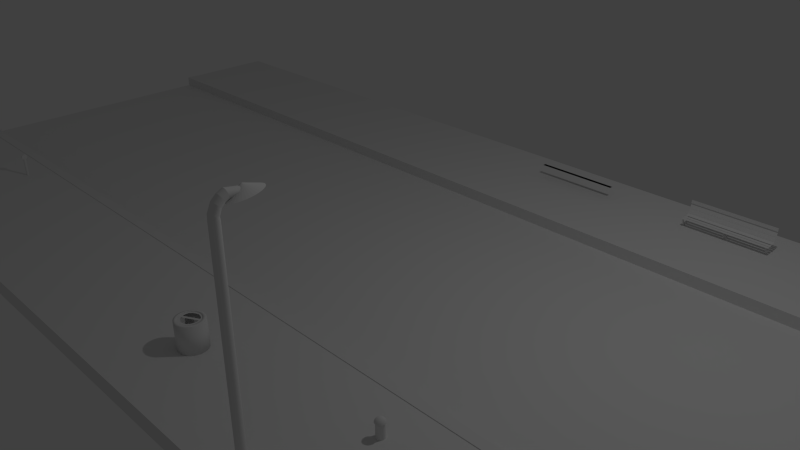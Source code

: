 # Source: stra_e.blend  (saved by Blender 2.75.0; exported with 4.5.12 LTS)
import bpy
from mathutils import Matrix  # noqa: F401  (used for matrix-valued properties, if any)

bpy.ops.wm.read_factory_settings(use_empty=True)
scene = bpy.context.scene
scene.name = 'Scene'

# ---- collections
col_collection_1 = bpy.data.collections.new('Collection 1'); scene.collection.children.link(col_collection_1)

# ---- world
world_world = bpy.data.worlds.new('World'); scene.world = world_world
world_world.color = (0.05088, 0.05088, 0.05088)
world_world.use_sun_shadow = False
world_world.sun_shadow_jitter_overblur = 0.0
world_world.cycles.sampling_method = 'MANUAL'
world_world.cycles.sample_map_resolution = 256

# ---- cameras
cam_camera = bpy.data.cameras.new('Camera')
cam_camera.clip_end = 100.0
cam_camera.lens = 35.0
cam_camera.sensor_width = 32.0
cam_camera.sensor_height = 18.0
cam_camera.ortho_scale = 7.314
cam_camera.dof.focus_distance = 0.0
cam_camera.dof.aperture_fstop = 128.0

# ---- lights
light_lamp = bpy.data.lights.new('Lamp', 'POINT')
light_lamp.transmission_factor = 0.0
light_lamp.cutoff_distance = 30.0
light_lamp.energy = 100.0
light_lamp.shadow_buffer_clip_start = 1.001
light_lamp.shadow_soft_size = 0.1
light_lamp.shadow_maximum_resolution = 0.006
light_lamp.use_absolute_resolution = True
light_lamp.cycles.use_multiple_importance_sampling = False

# ---- meshes
me_cylinder_004 = bpy.data.meshes.new('Cylinder.004')
me_cylinder_004.from_pydata([(0.0, 1.0, -1.0), (0.0, 1.0, 1.0), (0.1951, 0.9808, -1.0), (0.1951, 0.9808, 1.0), (0.3827, 0.9239, -1.0), (0.3827, 0.9239, 1.0), (0.5556, 0.8315, -1.0), (0.5556, 0.8315, 1.0), (0.7071, 0.7071, -1.0), (0.7071, 0.7071, 1.0), (0.8315, 0.5556, -1.0), (0.8315, 0.5556, 1.0), (0.9239, 0.3827, -1.0), (0.9239, 0.3827, 1.0), (0.9808, 0.1951, -1.0), (0.9808, 0.1951, 1.0), (1.0, 7.55e-08, -1.0), (1.0, 7.55e-08, 1.0), (0.9808, -0.1951, -1.0), (0.9808, -0.1951, 1.0), (0.9239, -0.3827, -1.0), (0.9239, -0.3827, 1.0), (0.8315, -0.5556, -1.0), (0.8315, -0.5556, 1.0), (0.7071, -0.7071, -1.0), (0.7071, -0.7071, 1.0), (0.5556, -0.8315, -1.0), (0.5556, -0.8315, 1.0), (0.3827, -0.9239, -1.0), (0.3827, -0.9239, 1.0), (0.1951, -0.9808, -1.0), (0.1951, -0.9808, 1.0), (-3.258e-07, -1.0, -1.0), (-3.258e-07, -1.0, 1.0), (-0.1951, -0.9808, -1.0), (-0.1951, -0.9808, 1.0), (-0.3827, -0.9239, -1.0), (-0.3827, -0.9239, 1.0), (-0.5556, -0.8315, -1.0), (-0.5556, -0.8315, 1.0), (-0.7071, -0.7071, -1.0), (-0.7071, -0.7071, 1.0), (-0.8315, -0.5556, -1.0), (-0.8315, -0.5556, 1.0), (-0.9239, -0.3827, -1.0), (-0.9239, -0.3827, 1.0), (-0.9808, -0.1951, -1.0), (-0.9808, -0.1951, 1.0), (-1.0, 9.656e-07, -1.0), (-1.0, 9.656e-07, 1.0), (-0.9808, 0.1951, -1.0), (-0.9808, 0.1951, 1.0), (-0.9239, 0.3827, -1.0), (-0.9239, 0.3827, 1.0), (-0.8315, 0.5556, -1.0), (-0.8315, 0.5556, 1.0), (-0.7071, 0.7071, -1.0), (-0.7071, 0.7071, 1.0), (-0.5556, 0.8315, -1.0), (-0.5556, 0.8315, 1.0), (-0.3827, 0.9239, -1.0), (-0.3827, 0.9239, 1.0), (-0.1951, 0.9808, -1.0), (-0.1951, 0.9808, 1.0), (-0.5506, 1.874, -1.125), (-0.5506, 1.836, -1.095), (-0.5506, 1.723, -1.066), (-0.5506, 1.54, -1.04), (-0.5506, 1.294, -1.017), (-0.5506, 0.9942, -0.9977), (-0.5506, 0.652, -0.9836), (-0.5506, 0.2808, -0.9749), (-0.5506, -0.1053, -0.9719), (-0.5506, -0.4914, -0.9749), (-0.5506, -0.8626, -0.9836), (-0.5506, -1.205, -0.9977), (-0.5506, -1.505, -1.017), (-0.5506, -1.751, -1.04), (-0.5506, -1.934, -1.066), (-0.5506, -2.046, -1.095), (-0.5506, -2.084, -1.125), (-0.5506, -2.046, -1.155), (-0.5506, -1.934, -1.183), (-0.5506, -1.751, -1.21), (-0.5506, -1.505, -1.233), (-0.5506, -1.205, -1.252), (-0.5506, -0.8626, -1.266), (-0.5506, -0.4914, -1.275), (-0.5506, -0.1053, -1.278), (-0.5506, 0.2808, -1.275), (-0.5506, 0.652, -1.266), (-0.5506, 0.9942, -1.252), (-0.5506, 1.294, -1.233), (-0.5506, 1.54, -1.21), (-0.5506, 1.723, -1.183), (-0.5506, 1.836, -1.155), (0.5147, 1.836, -1.095), (0.5147, 1.874, -1.125), (0.5147, 1.723, -1.066), (0.5147, 1.54, -1.04), (0.5147, 1.294, -1.017), (0.5147, 0.9942, -0.9977), (0.5147, 0.652, -0.9836), (0.5147, 0.2808, -0.9749), (0.5147, -0.1053, -0.9719), (0.5147, -0.4914, -0.9749), (0.5147, -0.8626, -0.9836), (0.5147, -1.205, -0.9977), (0.5147, -1.505, -1.017), (0.5147, -1.751, -1.04), (0.5147, -1.934, -1.066), (0.5147, -2.046, -1.095), (0.5147, -2.084, -1.125), (0.5147, -2.046, -1.155), (0.5147, -1.934, -1.183), (0.5147, -1.751, -1.21), (0.5147, -1.505, -1.233), (0.5147, -1.205, -1.252), (0.5147, -0.8626, -1.266), (0.5147, -0.4914, -1.275), (0.5147, -0.1053, -1.278), (0.5147, 0.2808, -1.275), (0.5147, 0.652, -1.266), (0.5147, 0.9942, -1.252), (0.5147, 1.294, -1.233), (0.5147, 1.54, -1.21), (0.5147, 1.723, -1.183), (0.5147, 1.836, -1.155)], [], [(0, 1, 3, 2), (2, 3, 5, 4), (4, 5, 7, 6), (6, 7, 9, 8), (8, 9, 11, 10), (10, 11, 13, 12), (12, 13, 15, 14), (14, 15, 17, 16), (16, 17, 19, 18), (18, 19, 21, 20), (20, 21, 23, 22), (22, 23, 25, 24), (24, 25, 27, 26), (26, 27, 29, 28), (28, 29, 31, 30), (30, 31, 33, 32), (32, 33, 35, 34), (34, 35, 37, 36), (36, 37, 39, 38), (38, 39, 41, 40), (40, 41, 43, 42), (42, 43, 45, 44), (44, 45, 47, 46), (46, 47, 49, 48), (48, 49, 51, 50), (50, 51, 53, 52), (52, 53, 55, 54), (54, 55, 57, 56), (56, 57, 59, 58), (58, 59, 61, 60), (3, 1, 63, 61, 59, 57, 55, 53, 51, 49, 47, 45, 43, 41, 39, 37, 35, 33, 31, 29, 27, 25, 23, 21, 19, 17, 15, 13, 11, 9, 7, 5), (62, 63, 1, 0), (60, 61, 63, 62), (0, 2, 4, 6, 8, 10, 12, 14, 16, 18, 20, 22, 24, 26, 28, 30, 32, 34, 36, 38, 40, 42, 44, 46, 48, 50, 52, 54, 56, 58, 60, 62), (65, 64, 95, 94, 93, 92, 91, 90, 89, 88, 87, 86, 85, 84, 83, 82, 81, 80, 79, 78, 77, 76, 75, 74, 73, 72, 71, 70, 69, 68, 67, 66), (96, 98, 99, 100, 101, 102, 103, 104, 105, 106, 107, 108, 109, 110, 111, 112, 113, 114, 115, 116, 117, 118, 119, 120, 121, 122, 123, 124, 125, 126, 127, 97), (74, 75, 107, 106), (88, 89, 121, 120), (75, 76, 108, 107), (89, 90, 122, 121), (76, 77, 109, 108), (90, 91, 123, 122), (77, 78, 110, 109), (64, 65, 96, 97), (91, 92, 124, 123), (78, 79, 111, 110), (65, 66, 98, 96), (92, 93, 125, 124), (79, 80, 112, 111), (66, 67, 99, 98), (93, 94, 126, 125), (80, 81, 113, 112), (67, 68, 100, 99), (94, 95, 127, 126), (81, 82, 114, 113), (68, 69, 101, 100), (95, 64, 97, 127), (82, 83, 115, 114), (69, 70, 102, 101), (83, 84, 116, 115), (70, 71, 103, 102), (84, 85, 117, 116), (71, 72, 104, 103), (85, 86, 118, 117), (72, 73, 105, 104), (86, 87, 119, 118), (73, 74, 106, 105), (87, 88, 120, 119)])
me_cylinder_004.use_remesh_preserve_volume = False
me_cylinder_004.use_remesh_preserve_attributes = False
me_cylinder_004.use_mirror_vertex_groups = False
me_cylinder_004.update()
me_cylinder_003 = bpy.data.meshes.new('Cylinder.003')
me_cylinder_003.from_pydata([(0.0, 1.0, -1.0), (0.0, 1.0, 1.0), (0.1951, 0.9808, -1.0), (0.1951, 0.9808, 1.0), (0.3827, 0.9239, -1.0), (0.3827, 0.9239, 1.0), (0.5556, 0.8315, -1.0), (0.5556, 0.8315, 1.0), (0.7071, 0.7071, -1.0), (0.7071, 0.7071, 1.0), (0.8315, 0.5556, -1.0), (0.8315, 0.5556, 1.0), (0.9239, 0.3827, -1.0), (0.9239, 0.3827, 1.0), (0.9808, 0.1951, -1.0), (0.9808, 0.1951, 1.0), (1.0, 7.55e-08, -1.0), (1.0, 7.55e-08, 1.0), (0.9808, -0.1951, -1.0), (0.9808, -0.1951, 1.0), (0.9239, -0.3827, -1.0), (0.9239, -0.3827, 1.0), (0.8315, -0.5556, -1.0), (0.8315, -0.5556, 1.0), (0.7071, -0.7071, -1.0), (0.7071, -0.7071, 1.0), (0.5556, -0.8315, -1.0), (0.5556, -0.8315, 1.0), (0.3827, -0.9239, -1.0), (0.3827, -0.9239, 1.0), (0.1951, -0.9808, -1.0), (0.1951, -0.9808, 1.0), (-3.258e-07, -1.0, -1.0), (-3.258e-07, -1.0, 1.0), (-0.1951, -0.9808, -1.0), (-0.1951, -0.9808, 1.0), (-0.3827, -0.9239, -1.0), (-0.3827, -0.9239, 1.0), (-0.5556, -0.8315, -1.0), (-0.5556, -0.8315, 1.0), (-0.7071, -0.7071, -1.0), (-0.7071, -0.7071, 1.0), (-0.8315, -0.5556, -1.0), (-0.8315, -0.5556, 1.0), (-0.9239, -0.3827, -1.0), (-0.9239, -0.3827, 1.0), (-0.9808, -0.1951, -1.0), (-0.9808, -0.1951, 1.0), (-1.0, 9.656e-07, -1.0), (-1.0, 9.656e-07, 1.0), (-0.9808, 0.1951, -1.0), (-0.9808, 0.1951, 1.0), (-0.9239, 0.3827, -1.0), (-0.9239, 0.3827, 1.0), (-0.8315, 0.5556, -1.0), (-0.8315, 0.5556, 1.0), (-0.7071, 0.7071, -1.0), (-0.7071, 0.7071, 1.0), (-0.5556, 0.8315, -1.0), (-0.5556, 0.8315, 1.0), (-0.3827, 0.9239, -1.0), (-0.3827, 0.9239, 1.0), (-0.1951, 0.9808, -1.0), (-0.1951, 0.9808, 1.0), (0.2406, -0.02668, -1.338), (0.4802, -0.02668, -1.31), (0.701, -0.02668, -1.264), (0.8945, -0.02668, -1.203), (1.053, -0.02668, -1.128), (1.171, -0.02668, -1.043), (1.244, -0.02668, -0.9503), (0.2358, -0.07529, -1.338), (0.4708, -0.122, -1.31), (0.6873, -0.1651, -1.264), (0.8772, -0.2029, -1.203), (1.033, -0.2339, -1.128), (1.149, -0.2569, -1.043), (1.22, -0.2711, -0.9503), (0.2216, -0.122, -1.338), (0.443, -0.2137, -1.31), (0.647, -0.2982, -1.264), (0.8258, -0.3723, -1.203), (0.9725, -0.4331, -1.128), (1.082, -0.4782, -1.043), (1.149, -0.506, -0.9503), (0.1986, -0.1651, -1.338), (0.3978, -0.2982, -1.31), (0.5814, -0.4209, -1.264), (0.7423, -0.5284, -1.203), (0.8744, -0.6167, -1.128), (0.9725, -0.6822, -1.043), (1.033, -0.7226, -0.9503), (0.1676, -0.2029, -1.338), (0.337, -0.3723, -1.31), (0.4931, -0.5284, -1.264), (0.63, -0.6653, -1.203), (0.7423, -0.7776, -1.128), (0.8258, -0.861, -1.043), (0.8772, -0.9124, -0.9503), (0.1298, -0.2339, -1.338), (0.263, -0.4331, -1.31), (0.3856, -0.6167, -1.264), (0.4931, -0.7776, -1.203), (0.5814, -0.9096, -1.128), (0.647, -1.008, -1.043), (0.6873, -1.068, -0.9503), (0.08677, -0.2569, -1.338), (0.1785, -0.4782, -1.31), (0.263, -0.6822, -1.264), (0.337, -0.861, -1.203), (0.3978, -1.008, -1.128), (0.443, -1.117, -1.043), (0.4708, -1.184, -0.9503), (0.04003, -0.2711, -1.338), (0.08677, -0.506, -1.31), (0.1298, -0.7226, -1.264), (0.1676, -0.9124, -1.203), (0.1986, -1.068, -1.128), (0.2216, -1.184, -1.043), (0.2358, -1.255, -0.9503), (-0.008582, -0.2758, -1.338), (-0.008582, -0.5154, -1.31), (-0.008582, -0.7362, -1.264), (-0.008582, -0.9298, -1.203), (-0.008582, -1.089, -1.128), (-0.008582, -1.207, -1.043), (-0.008582, -1.279, -0.9503), (-0.05719, -0.2711, -1.338), (-0.1039, -0.506, -1.31), (-0.147, -0.7226, -1.264), (-0.1848, -0.9124, -1.203), (-0.2158, -1.068, -1.128), (-0.2388, -1.184, -1.043), (-0.253, -1.255, -0.9503), (-0.1039, -0.2569, -1.338), (-0.1956, -0.4782, -1.31), (-0.2801, -0.6822, -1.264), (-0.3542, -0.861, -1.203), (-0.415, -1.008, -1.128), (-0.4601, -1.117, -1.043), (-0.4879, -1.184, -0.9503), (-0.147, -0.2339, -1.338), (-0.2801, -0.4331, -1.31), (-0.4028, -0.6167, -1.264), (-0.5103, -0.7776, -1.203), (-0.5986, -0.9096, -1.128), (-0.6641, -1.008, -1.043), (-0.7045, -1.068, -0.9503), (-0.1848, -0.2029, -1.338), (-0.3542, -0.3723, -1.31), (-0.5103, -0.5284, -1.264), (-0.6472, -0.6653, -1.203), (-0.7595, -0.7776, -1.128), (-0.8429, -0.861, -1.043), (-0.8943, -0.9124, -0.9503), (-0.2158, -0.1651, -1.338), (-0.415, -0.2982, -1.31), (-0.5986, -0.4209, -1.264), (-0.7595, -0.5284, -1.203), (-0.8915, -0.6167, -1.128), (-0.9897, -0.6822, -1.043), (-1.05, -0.7226, -0.9503), (-0.2388, -0.122, -1.338), (-0.4601, -0.2137, -1.31), (-0.6641, -0.2982, -1.264), (-0.8429, -0.3723, -1.203), (-0.9897, -0.4331, -1.128), (-1.099, -0.4782, -1.043), (-1.166, -0.506, -0.9503), (-0.253, -0.07529, -1.338), (-0.4879, -0.122, -1.31), (-0.7045, -0.1651, -1.264), (-0.8943, -0.2029, -1.203), (-1.05, -0.2339, -1.128), (-1.166, -0.2569, -1.043), (-1.237, -0.2711, -0.9503), (-0.2577, -0.02668, -1.338), (-0.4973, -0.02668, -1.31), (-0.7181, -0.02668, -1.264), (-0.9117, -0.02668, -1.203), (-1.071, -0.02668, -1.128), (-1.189, -0.02668, -1.043), (-1.261, -0.02668, -0.9503), (-0.253, 0.02193, -1.338), (-0.4879, 0.06867, -1.31), (-0.7045, 0.1117, -1.264), (-0.8943, 0.1495, -1.203), (-1.05, 0.1805, -1.128), (-1.166, 0.2035, -1.043), (-1.237, 0.2177, -0.9503), (-0.2388, 0.06867, -1.338), (-0.4601, 0.1604, -1.31), (-0.6641, 0.2449, -1.264), (-0.8429, 0.3189, -1.203), (-0.9897, 0.3797, -1.128), (-1.099, 0.4249, -1.043), (-1.166, 0.4527, -0.9503), (-0.2158, 0.1117, -1.338), (-0.415, 0.2449, -1.31), (-0.5986, 0.3675, -1.264), (-0.7595, 0.475, -1.203), (-0.8915, 0.5633, -1.128), (-0.9897, 0.6289, -1.043), (-1.05, 0.6692, -0.9503), (-0.1848, 0.1495, -1.338), (-0.3542, 0.3189, -1.31), (-0.5103, 0.475, -1.264), (-0.6472, 0.6119, -1.203), (-0.7595, 0.7242, -1.128), (-0.8429, 0.8077, -1.043), (-0.8943, 0.8591, -0.9503), (-0.147, 0.1805, -1.338), (-0.2801, 0.3797, -1.31), (-0.4028, 0.5633, -1.264), (-0.5103, 0.7242, -1.203), (-0.5986, 0.8563, -1.128), (-0.6641, 0.9544, -1.043), (-0.7045, 1.015, -0.9503), (-0.1039, 0.2035, -1.338), (-0.1956, 0.4249, -1.31), (-0.2801, 0.6289, -1.264), (-0.3542, 0.8077, -1.203), (-0.415, 0.9544, -1.128), (-0.4601, 1.063, -1.043), (-0.4879, 1.131, -0.9503), (-0.05719, 0.2177, -1.338), (-0.1039, 0.4527, -1.31), (-0.147, 0.6692, -1.264), (-0.1848, 0.8591, -1.203), (-0.2158, 1.015, -1.128), (-0.2388, 1.131, -1.043), (-0.253, 1.202, -0.9503), (-0.008582, 0.2225, -1.338), (-0.008582, 0.4621, -1.31), (-0.008582, 0.6829, -1.264), (-0.008582, 0.8764, -1.203), (-0.008582, 1.035, -1.128), (-0.008582, 1.153, -1.043), (-0.008582, 1.226, -0.9503), (0.04003, 0.2177, -1.338), (0.08677, 0.4527, -1.31), (0.1298, 0.6692, -1.264), (0.1676, 0.8591, -1.203), (0.1986, 1.015, -1.128), (0.2216, 1.131, -1.043), (0.2358, 1.202, -0.9503), (0.08677, 0.2035, -1.338), (0.1785, 0.4249, -1.31), (0.263, 0.6289, -1.264), (0.337, 0.8077, -1.203), (0.3978, 0.9544, -1.128), (0.443, 1.063, -1.043), (0.4708, 1.131, -0.9503), (0.1298, 0.1805, -1.338), (0.263, 0.3797, -1.31), (0.3856, 0.5633, -1.264), (0.4931, 0.7242, -1.203), (0.5814, 0.8563, -1.128), (0.647, 0.9544, -1.043), (0.6873, 1.015, -0.9503), (0.1676, 0.1495, -1.338), (0.337, 0.3189, -1.31), (0.4931, 0.475, -1.264), (0.63, 0.6119, -1.203), (0.7423, 0.7242, -1.128), (0.8258, 0.8077, -1.043), (0.8772, 0.8591, -0.9503), (0.1986, 0.1117, -1.338), (0.3978, 0.2449, -1.31), (0.5814, 0.3675, -1.264), (0.7423, 0.475, -1.203), (0.8744, 0.5633, -1.128), (0.9725, 0.6289, -1.043), (1.033, 0.6692, -0.9503), (-0.008582, -0.02668, -1.348), (0.2216, 0.06867, -1.338), (0.443, 0.1604, -1.31), (0.647, 0.2449, -1.264), (0.8258, 0.3189, -1.203), (0.9725, 0.3797, -1.128), (1.082, 0.4249, -1.043), (1.149, 0.4527, -0.9503), (0.2358, 0.02193, -1.338), (0.4708, 0.06867, -1.31), (0.6873, 0.1117, -1.264), (0.8772, 0.1495, -1.203), (1.033, 0.1805, -1.128), (1.149, 0.2035, -1.043), (1.22, 0.2177, -0.9503)], [], [(0, 1, 3, 2), (2, 3, 5, 4), (4, 5, 7, 6), (6, 7, 9, 8), (8, 9, 11, 10), (10, 11, 13, 12), (12, 13, 15, 14), (14, 15, 17, 16), (16, 17, 19, 18), (18, 19, 21, 20), (20, 21, 23, 22), (22, 23, 25, 24), (24, 25, 27, 26), (26, 27, 29, 28), (28, 29, 31, 30), (30, 31, 33, 32), (32, 33, 35, 34), (34, 35, 37, 36), (36, 37, 39, 38), (38, 39, 41, 40), (40, 41, 43, 42), (42, 43, 45, 44), (44, 45, 47, 46), (46, 47, 49, 48), (48, 49, 51, 50), (50, 51, 53, 52), (52, 53, 55, 54), (54, 55, 57, 56), (56, 57, 59, 58), (58, 59, 61, 60), (3, 1, 63, 61, 59, 57, 55, 53, 51, 49, 47, 45, 43, 41, 39, 37, 35, 33, 31, 29, 27, 25, 23, 21, 19, 17, 15, 13, 11, 9, 7, 5), (62, 63, 1, 0), (60, 61, 63, 62), (0, 2, 4, 6, 8, 10, 12, 14, 16, 18, 20, 22, 24, 26, 28, 30, 32, 34, 36, 38, 40, 42, 44, 46, 48, 50, 52, 54, 56, 58, 60, 62), (65, 64, 71, 72), (66, 65, 72, 73), (67, 66, 73, 74), (68, 67, 74, 75), (69, 68, 75, 76), (70, 69, 76, 77), (72, 71, 78, 79), (73, 72, 79, 80), (74, 73, 80, 81), (75, 74, 81, 82), (76, 75, 82, 83), (77, 76, 83, 84), (82, 81, 88, 89), (83, 82, 89, 90), (84, 83, 90, 91), (79, 78, 85, 86), (80, 79, 86, 87), (81, 80, 87, 88), (86, 85, 92, 93), (87, 86, 93, 94), (88, 87, 94, 95), (89, 88, 95, 96), (90, 89, 96, 97), (91, 90, 97, 98), (96, 95, 102, 103), (97, 96, 103, 104), (98, 97, 104, 105), (93, 92, 99, 100), (94, 93, 100, 101), (95, 94, 101, 102), (100, 99, 106, 107), (101, 100, 107, 108), (102, 101, 108, 109), (103, 102, 109, 110), (104, 103, 110, 111), (105, 104, 111, 112), (111, 110, 117, 118), (112, 111, 118, 119), (107, 106, 113, 114), (108, 107, 114, 115), (109, 108, 115, 116), (110, 109, 116, 117), (114, 113, 120, 121), (115, 114, 121, 122), (116, 115, 122, 123), (117, 116, 123, 124), (118, 117, 124, 125), (119, 118, 125, 126), (125, 124, 131, 132), (126, 125, 132, 133), (121, 120, 127, 128), (122, 121, 128, 129), (123, 122, 129, 130), (124, 123, 130, 131), (129, 128, 135, 136), (130, 129, 136, 137), (131, 130, 137, 138), (132, 131, 138, 139), (133, 132, 139, 140), (128, 127, 134, 135), (140, 139, 146, 147), (135, 134, 141, 142), (136, 135, 142, 143), (137, 136, 143, 144), (138, 137, 144, 145), (139, 138, 145, 146), (144, 143, 150, 151), (145, 144, 151, 152), (146, 145, 152, 153), (147, 146, 153, 154), (142, 141, 148, 149), (143, 142, 149, 150), (149, 148, 155, 156), (150, 149, 156, 157), (151, 150, 157, 158), (152, 151, 158, 159), (153, 152, 159, 160), (154, 153, 160, 161), (158, 157, 164, 165), (159, 158, 165, 166), (160, 159, 166, 167), (161, 160, 167, 168), (156, 155, 162, 163), (157, 156, 163, 164), (163, 162, 169, 170), (164, 163, 170, 171), (165, 164, 171, 172), (166, 165, 172, 173), (167, 166, 173, 174), (168, 167, 174, 175), (173, 172, 179, 180), (174, 173, 180, 181), (175, 174, 181, 182), (170, 169, 176, 177), (171, 170, 177, 178), (172, 171, 178, 179), (177, 176, 183, 184), (178, 177, 184, 185), (179, 178, 185, 186), (180, 179, 186, 187), (181, 180, 187, 188), (182, 181, 188, 189), (187, 186, 193, 194), (188, 187, 194, 195), (189, 188, 195, 196), (184, 183, 190, 191), (185, 184, 191, 192), (186, 185, 192, 193), (191, 190, 197, 198), (192, 191, 198, 199), (193, 192, 199, 200), (194, 193, 200, 201), (195, 194, 201, 202), (196, 195, 202, 203), (202, 201, 208, 209), (203, 202, 209, 210), (198, 197, 204, 205), (199, 198, 205, 206), (200, 199, 206, 207), (201, 200, 207, 208), (206, 205, 212, 213), (207, 206, 213, 214), (208, 207, 214, 215), (209, 208, 215, 216), (210, 209, 216, 217), (205, 204, 211, 212), (217, 216, 223, 224), (212, 211, 218, 219), (213, 212, 219, 220), (214, 213, 220, 221), (215, 214, 221, 222), (216, 215, 222, 223), (220, 219, 226, 227), (221, 220, 227, 228), (222, 221, 228, 229), (223, 222, 229, 230), (224, 223, 230, 231), (219, 218, 225, 226), (231, 230, 237, 238), (226, 225, 232, 233), (227, 226, 233, 234), (228, 227, 234, 235), (229, 228, 235, 236), (230, 229, 236, 237), (235, 234, 241, 242), (236, 235, 242, 243), (237, 236, 243, 244), (238, 237, 244, 245), (233, 232, 239, 240), (234, 233, 240, 241), (240, 239, 246, 247), (241, 240, 247, 248), (242, 241, 248, 249), (243, 242, 249, 250), (244, 243, 250, 251), (245, 244, 251, 252), (249, 248, 255, 256), (250, 249, 256, 257), (251, 250, 257, 258), (252, 251, 258, 259), (247, 246, 253, 254), (248, 247, 254, 255), (254, 253, 260, 261), (255, 254, 261, 262), (256, 255, 262, 263), (257, 256, 263, 264), (258, 257, 264, 265), (259, 258, 265, 266), (264, 263, 270, 271), (265, 264, 271, 272), (266, 265, 272, 273), (261, 260, 267, 268), (262, 261, 268, 269), (263, 262, 269, 270), (268, 267, 275, 276), (269, 268, 276, 277), (270, 269, 277, 278), (271, 270, 278, 279), (272, 271, 279, 280), (273, 272, 280, 281), (280, 279, 286, 287), (281, 280, 287, 288), (276, 275, 282, 283), (277, 276, 283, 284), (278, 277, 284, 285), (279, 278, 285, 286), (64, 274, 71), (71, 274, 78), (78, 274, 85), (85, 274, 92), (92, 274, 99), (99, 274, 106), (106, 274, 113), (113, 274, 120), (120, 274, 127), (127, 274, 134), (134, 274, 141), (141, 274, 148), (148, 274, 155), (155, 274, 162), (162, 274, 169), (169, 274, 176), (176, 274, 183), (183, 274, 190), (190, 274, 197), (197, 274, 204), (204, 274, 211), (211, 274, 218), (218, 274, 225), (225, 274, 232), (232, 274, 239), (239, 274, 246), (246, 274, 253), (253, 274, 260), (260, 274, 267), (267, 274, 275), (275, 274, 282), (283, 282, 64, 65), (284, 283, 65, 66), (285, 284, 66, 67), (286, 285, 67, 68), (287, 286, 68, 69), (288, 287, 69, 70), (282, 274, 64)])
me_cylinder_003.polygons.foreach_set('use_smooth', [0, 0, 0, 0, 0, 0, 0, 0, 0, 0, 0, 0, 0, 0, 0, 0, 0, 0, 0, 0, 0, 0, 0, 0, 0, 0, 0, 0, 0, 0, 0, 0, 0, 1, 1, 1, 1, 1, 1, 1, 1, 1, 1, 1, 1, 1, 1, 1, 1, 1, 1, 1, 1, 1, 1, 1, 1, 1, 1, 1, 1, 1, 1, 1, 1, 1, 1, 1, 1, 1, 1, 1, 1, 1, 1, 1, 1, 1, 1, 1, 1, 1, 1, 1, 1, 1, 1, 1, 1, 1, 1, 1, 1, 1, 1, 1, 1, 1, 1, 1, 1, 1, 1, 1, 1, 1, 1, 1, 1, 1, 1, 1, 1, 1, 1, 1, 1, 1, 1, 1, 1, 1, 1, 1, 1, 1, 1, 1, 1, 1, 1, 1, 1, 1, 1, 1, 1, 1, 1, 1, 1, 1, 1, 1, 1, 1, 1, 1, 1, 1, 1, 1, 1, 1, 1, 1, 1, 1, 1, 1, 1, 1, 1, 1, 1, 1, 1, 1, 1, 1, 1, 1, 1, 1, 1, 1, 1, 1, 1, 1, 1, 1, 1, 1, 1, 1, 1, 1, 1, 1, 1, 1, 1, 1, 1, 1, 1, 1, 1, 1, 1, 1, 1, 1, 1, 1, 1, 1, 1, 1, 1, 1, 1, 1, 1, 1, 1, 1, 1, 1, 1, 1, 1, 1, 1, 1, 1, 1, 1, 1, 1, 1, 1, 1, 1, 1, 1, 1, 1, 1, 1, 1, 1, 1, 1, 1, 1, 1, 1, 1, 1, 1, 1, 1, 1, 1, 1, 1])
me_cylinder_003.use_remesh_preserve_volume = False
me_cylinder_003.use_remesh_preserve_attributes = False
me_cylinder_003.use_mirror_vertex_groups = False
me_cylinder_003.update()
me_plane_003 = bpy.data.meshes.new('Plane.003')
me_plane_003.from_pydata([(0.9493, -0.04301, -0.2837), (0.9489, -0.04301, -0.2786), (0.9485, -0.04301, -0.2648), (0.9484, -0.04301, -0.2458), (0.9485, -0.04301, -0.2269), (0.9489, -0.04301, -0.213), (0.9493, -0.04301, -0.2079), (0.9498, -0.04301, -0.213), (0.9502, -0.04301, -0.2269), (0.9503, -0.04301, -0.2458), (0.9502, -0.04301, -0.2648), (0.9498, -0.04301, -0.2786), (0.9493, 0.3937, -0.2821), (0.9489, 0.382, -0.2771), (0.9485, 0.35, -0.2633), (0.9484, 0.3063, -0.2445), (0.9485, 0.2627, -0.2258), (0.9489, 0.2307, -0.212), (0.9493, 0.219, -0.207), (0.9498, 0.2307, -0.212), (0.9502, 0.2627, -0.2258), (0.9503, 0.3063, -0.2445), (0.9502, 0.35, -0.2633), (0.9498, 0.382, -0.2771), (0.9493, 0.8229, -0.2773), (0.9489, 0.7997, -0.2723), (0.9485, 0.7363, -0.259), (0.9484, 0.6497, -0.2407), (0.9485, 0.5631, -0.2224), (0.9489, 0.4997, -0.209), (0.9493, 0.4765, -0.2041), (0.9498, 0.4997, -0.209), (0.9502, 0.5631, -0.2224), (0.9503, 0.6497, -0.2407), (0.9502, 0.7363, -0.259), (0.9498, 0.7997, -0.2723), (0.9493, 1.237, -0.2693), (0.9489, 1.203, -0.2646), (0.9485, 1.109, -0.2518), (0.9484, 0.9812, -0.2343), (0.9485, 0.8532, -0.2168), (0.9489, 0.7595, -0.204), (0.9493, 0.7252, -0.1993), (0.9498, 0.7595, -0.204), (0.9502, 0.8532, -0.2168), (0.9503, 0.9812, -0.2343), (0.9502, 1.109, -0.2518), (0.9498, 1.203, -0.2646), (0.9493, 1.63, -0.2583), (0.9489, 1.585, -0.2539), (0.9485, 1.463, -0.2419), (0.9484, 1.295, -0.2255), (0.9485, 1.128, -0.2091), (0.9489, 1.005, -0.1971), (0.9493, 0.9607, -0.1927), (0.9498, 1.005, -0.1971), (0.9502, 1.128, -0.2091), (0.9503, 1.295, -0.2255), (0.9502, 1.463, -0.2419), (0.9498, 1.585, -0.2539), (0.9493, 1.994, -0.2446), (0.9489, 1.939, -0.2405), (0.9485, 1.79, -0.2295), (0.9484, 1.586, -0.2145), (0.9485, 1.383, -0.1995), (0.9489, 1.234, -0.1885), (0.9493, 1.179, -0.1845), (0.9498, 1.234, -0.1885), (0.9502, 1.383, -0.1995), (0.9503, 1.586, -0.2145), (0.9502, 1.79, -0.2295), (0.9498, 1.939, -0.2405), (0.9493, 2.323, -0.2282), (0.9489, 2.259, -0.2246), (0.9485, 2.086, -0.2148), (0.9484, 1.85, -0.2014), (0.9485, 1.613, -0.1881), (0.9489, 1.44, -0.1783), (0.9493, 1.376, -0.1747), (0.9498, 1.44, -0.1783), (0.9502, 1.613, -0.1881), (0.9503, 1.85, -0.2014), (0.9502, 2.086, -0.2148), (0.9498, 2.259, -0.2246), (0.9493, 2.611, -0.2096), (0.9489, 2.54, -0.2065), (0.9485, 2.346, -0.1981), (0.9484, 2.08, -0.1865), (0.9485, 1.815, -0.175), (0.9489, 1.621, -0.1666), (0.9493, 1.55, -0.1635), (0.9498, 1.621, -0.1666), (0.9502, 1.815, -0.175), (0.9503, 2.08, -0.1865), (0.9502, 2.346, -0.1981), (0.9498, 2.54, -0.2065), (0.9493, 2.854, -0.189), (0.9489, 2.777, -0.1865), (0.9485, 2.565, -0.1795), (0.9484, 2.275, -0.1701), (0.9485, 1.985, -0.1606), (0.9489, 1.773, -0.1537), (0.9493, 1.695, -0.1511), (0.9498, 1.773, -0.1537), (0.9502, 1.985, -0.1606), (0.9503, 2.275, -0.1701), (0.9502, 2.565, -0.1795), (0.9498, 2.777, -0.1865), (0.9493, 3.048, -0.1668), (0.9489, 2.965, -0.1648), (0.9485, 2.739, -0.1595), (0.9484, 2.43, -0.1523), (0.9485, 2.121, -0.145), (0.9489, 1.894, -0.1397), (0.9493, 1.812, -0.1378), (0.9498, 1.894, -0.1397), (0.9502, 2.121, -0.145), (0.9503, 2.43, -0.1523), (0.9502, 2.739, -0.1595), (0.9498, 2.965, -0.1648), (0.9493, 3.189, -0.1433), (0.9489, 3.102, -0.142), (0.9485, 2.865, -0.1384), (0.9484, 2.542, -0.1335), (0.9485, 2.219, -0.1286), (0.9489, 1.983, -0.125), (0.9493, 1.896, -0.1237), (0.9498, 1.983, -0.125), (0.9502, 2.219, -0.1286), (0.9503, 2.542, -0.1335), (0.9502, 2.865, -0.1384), (0.9498, 3.102, -0.142), (0.9493, 3.274, -0.119), (0.9489, 3.185, -0.1184), (0.9485, 2.942, -0.1166), (0.9484, 2.611, -0.1141), (0.9485, 2.279, -0.1116), (0.9489, 2.036, -0.1098), (0.9493, 1.947, -0.1091), (0.9498, 2.036, -0.1098), (0.9502, 2.279, -0.1116), (0.9503, 2.611, -0.1141), (0.9502, 2.942, -0.1166), (0.9498, 3.185, -0.1184), (0.9493, 3.303, -0.09431), (0.9489, 3.213, -0.09431), (0.9485, 2.968, -0.09431), (0.9484, 2.633, -0.09431), (0.9485, 2.299, -0.09431), (0.9489, 2.054, -0.09431), (0.9493, 1.964, -0.09431), (0.9498, 2.054, -0.09431), (0.9502, 2.299, -0.09431), (0.9503, 2.633, -0.09431), (0.9502, 2.968, -0.09431), (0.9498, 3.213, -0.09431), (0.9493, -3.389, -0.09431), (0.9489, -3.299, -0.09431), (0.9485, -3.054, -0.09431), (0.9484, -2.72, -0.09431), (0.9485, -2.385, -0.09431), (0.9489, -2.14, -0.09431), (0.9493, -2.05, -0.09431), (0.9498, -2.14, -0.09431), (0.9502, -2.385, -0.09431), (0.9503, -2.72, -0.09431), (0.9502, -3.054, -0.09431), (0.9498, -3.299, -0.09431), (0.9493, -3.36, -0.119), (0.9489, -3.271, -0.1184), (0.9485, -3.028, -0.1166), (0.9484, -2.697, -0.1141), (0.9485, -2.365, -0.1116), (0.9489, -2.122, -0.1098), (0.9493, -2.033, -0.1091), (0.9498, -2.122, -0.1098), (0.9502, -2.365, -0.1116), (0.9503, -2.697, -0.1141), (0.9502, -3.028, -0.1166), (0.9498, -3.271, -0.1184), (0.9493, -3.275, -0.1433), (0.9489, -3.188, -0.142), (0.9485, -2.951, -0.1384), (0.9484, -2.628, -0.1335), (0.9485, -2.305, -0.1286), (0.9489, -2.069, -0.125), (0.9493, -1.982, -0.1237), (0.9498, -2.069, -0.125), (0.9502, -2.305, -0.1286), (0.9503, -2.628, -0.1335), (0.9502, -2.951, -0.1384), (0.9498, -3.188, -0.142), (0.9493, -3.134, -0.1668), (0.9489, -3.051, -0.1648), (0.9485, -2.825, -0.1595), (0.9484, -2.516, -0.1523), (0.9485, -2.207, -0.145), (0.9489, -1.98, -0.1397), (0.9493, -1.898, -0.1378), (0.9498, -1.98, -0.1397), (0.9502, -2.207, -0.145), (0.9503, -2.516, -0.1523), (0.9502, -2.825, -0.1595), (0.9498, -3.051, -0.1648), (0.9493, -2.94, -0.189), (0.9489, -2.863, -0.1865), (0.9485, -2.651, -0.1795), (0.9484, -2.361, -0.1701), (0.9485, -2.071, -0.1606), (0.9489, -1.859, -0.1537), (0.9493, -1.781, -0.1511), (0.9498, -1.859, -0.1537), (0.9502, -2.071, -0.1606), (0.9503, -2.361, -0.1701), (0.9502, -2.651, -0.1795), (0.9498, -2.863, -0.1865), (0.9493, -2.697, -0.2096), (0.9489, -2.626, -0.2065), (0.9485, -2.432, -0.1981), (0.9484, -2.166, -0.1865), (0.9485, -1.901, -0.175), (0.9489, -1.707, -0.1666), (0.9493, -1.636, -0.1635), (0.9498, -1.707, -0.1666), (0.9502, -1.901, -0.175), (0.9503, -2.166, -0.1865), (0.9502, -2.432, -0.1981), (0.9498, -2.626, -0.2065), (0.9493, -2.409, -0.2282), (0.9489, -2.345, -0.2246), (0.9485, -2.172, -0.2148), (0.9484, -1.936, -0.2014), (0.9485, -1.699, -0.1881), (0.9489, -1.526, -0.1783), (0.9493, -1.462, -0.1747), (0.9498, -1.526, -0.1783), (0.9502, -1.699, -0.1881), (0.9503, -1.936, -0.2014), (0.9502, -2.172, -0.2148), (0.9498, -2.345, -0.2246), (0.9493, -2.08, -0.2446), (0.9489, -2.025, -0.2405), (0.9485, -1.876, -0.2295), (0.9484, -1.672, -0.2145), (0.9485, -1.469, -0.1995), (0.9489, -1.32, -0.1885), (0.9493, -1.265, -0.1845), (0.9498, -1.32, -0.1885), (0.9502, -1.469, -0.1995), (0.9503, -1.672, -0.2145), (0.9502, -1.876, -0.2295), (0.9498, -2.025, -0.2405), (0.9493, -1.716, -0.2583), (0.9489, -1.671, -0.2539), (0.9485, -1.549, -0.2419), (0.9484, -1.381, -0.2255), (0.9485, -1.214, -0.2091), (0.9489, -1.092, -0.1971), (0.9493, -1.047, -0.1927), (0.9498, -1.092, -0.1971), (0.9502, -1.214, -0.2091), (0.9503, -1.381, -0.2255), (0.9502, -1.549, -0.2419), (0.9498, -1.671, -0.2539), (0.9493, -1.323, -0.2693), (0.9489, -1.289, -0.2646), (0.9485, -1.195, -0.2518), (0.9484, -1.067, -0.2343), (0.9485, -0.9392, -0.2168), (0.9489, -0.8455, -0.204), (0.9493, -0.8112, -0.1993), (0.9498, -0.8455, -0.204), (0.9502, -0.9392, -0.2168), (0.9503, -1.067, -0.2343), (0.9502, -1.195, -0.2518), (0.9498, -1.289, -0.2646), (0.9493, -0.9089, -0.2773), (0.9489, -0.8857, -0.2723), (0.9485, -0.8223, -0.259), (0.9484, -0.7357, -0.2407), (0.9485, -0.6491, -0.2224), (0.9489, -0.5858, -0.209), (0.9493, -0.5626, -0.2041), (0.9498, -0.5858, -0.209), (0.9502, -0.6491, -0.2224), (0.9503, -0.7357, -0.2407), (0.9502, -0.8223, -0.259), (0.9498, -0.8857, -0.2723), (0.9493, -0.4797, -0.2821), (0.9489, -0.468, -0.2771), (0.9485, -0.436, -0.2633), (0.9484, -0.3924, -0.2445), (0.9485, -0.3487, -0.2258), (0.9489, -0.3167, -0.212), (0.9493, -0.305, -0.207), (0.9498, -0.3167, -0.212), (0.9502, -0.3487, -0.2258), (0.9503, -0.3924, -0.2445), (0.9502, -0.436, -0.2633), (0.9498, -0.468, -0.2771), (-1.0, -1.0, -0.09233), (1.0, -1.0, -0.09233), (-1.0, 1.0, -0.09233), (1.0, 1.0, -0.09233), (-1.0, 1.667, -0.08888), (1.0, 1.667, -0.08888), (-1.0, 3.558, -0.06116), (1.0, 3.558, -0.06116), (-1.0, 3.786, -0.0444), (1.0, 3.786, -0.0444), (-1.0, 4.537, 0.03422), (1.0, 4.537, 0.03422), (-1.0, 4.618, 0.05746), (1.0, 4.618, 0.05746), (-1.0, 5.189, 0.1387), (1.0, 5.189, 0.1387), (-1.0, -3.453, -0.09313), (1.0, -3.453, -0.09313), (-1.0, -1.453, -0.09138), (1.0, -1.453, -0.09138), (-1.0, 5.228, 0.1643), (1.0, 5.228, 0.1643), (-1.0, 5.3, 0.2491), (1.0, 5.3, 0.2491), (0.002206, -0.04301, -0.2837), (0.001715, -0.04301, -0.2786), (0.001356, -0.04301, -0.2648), (0.001225, -0.04301, -0.2458), (0.001356, -0.04301, -0.2269), (0.001715, -0.04301, -0.213), (0.002206, -0.04301, -0.2079), (0.002697, -0.04301, -0.213), (0.003056, -0.04301, -0.2269), (0.003187, -0.04301, -0.2458), (0.003056, -0.04301, -0.2648), (0.002697, -0.04301, -0.2786), (0.002206, 0.3937, -0.2821), (0.001715, 0.382, -0.2771), (0.001356, 0.35, -0.2633), (0.001225, 0.3063, -0.2445), (0.001356, 0.2627, -0.2258), (0.001715, 0.2307, -0.212), (0.002206, 0.219, -0.207), (0.002697, 0.2307, -0.212), (0.003056, 0.2627, -0.2258), (0.003187, 0.3063, -0.2445), (0.003056, 0.35, -0.2633), (0.002697, 0.382, -0.2771), (0.002206, 0.8229, -0.2773), (0.001715, 0.7997, -0.2723), (0.001356, 0.7363, -0.259), (0.001225, 0.6497, -0.2407), (0.001356, 0.5631, -0.2224), (0.001715, 0.4997, -0.209), (0.002206, 0.4765, -0.2041), (0.002697, 0.4997, -0.209), (0.003056, 0.5631, -0.2224), (0.003187, 0.6497, -0.2407), (0.003056, 0.7363, -0.259), (0.002697, 0.7997, -0.2723), (0.002206, 1.237, -0.2693), (0.001715, 1.203, -0.2646), (0.001356, 1.109, -0.2518), (0.001225, 0.9812, -0.2343), (0.001356, 0.8532, -0.2168), (0.001715, 0.7595, -0.204), (0.002206, 0.7252, -0.1993), (0.002697, 0.7595, -0.204), (0.003056, 0.8532, -0.2168), (0.003187, 0.9812, -0.2343), (0.003056, 1.109, -0.2518), (0.002697, 1.203, -0.2646), (0.002206, 1.63, -0.2583), (0.001715, 1.585, -0.2539), (0.001356, 1.463, -0.2419), (0.001225, 1.295, -0.2255), (0.001356, 1.128, -0.2091), (0.001715, 1.005, -0.1971), (0.002206, 0.9607, -0.1927), (0.002697, 1.005, -0.1971), (0.003056, 1.128, -0.2091), (0.003187, 1.295, -0.2255), (0.003056, 1.463, -0.2419), (0.002697, 1.585, -0.2539), (0.002206, 1.994, -0.2446), (0.001715, 1.939, -0.2405), (0.001356, 1.79, -0.2295), (0.001225, 1.586, -0.2145), (0.001356, 1.383, -0.1995), (0.001715, 1.234, -0.1885), (0.002206, 1.179, -0.1845), (0.002697, 1.234, -0.1885), (0.003056, 1.383, -0.1995), (0.003187, 1.586, -0.2145), (0.003056, 1.79, -0.2295), (0.002697, 1.939, -0.2405), (0.002206, 2.323, -0.2282), (0.001715, 2.259, -0.2246), (0.001356, 2.086, -0.2148), (0.001225, 1.85, -0.2014), (0.001356, 1.613, -0.1881), (0.001715, 1.44, -0.1783), (0.002206, 1.376, -0.1747), (0.002697, 1.44, -0.1783), (0.003056, 1.613, -0.1881), (0.003187, 1.85, -0.2014), (0.003056, 2.086, -0.2148), (0.002697, 2.259, -0.2246), (0.002206, 2.611, -0.2096), (0.001715, 2.54, -0.2065), (0.001356, 2.346, -0.1981), (0.001225, 2.08, -0.1865), (0.001356, 1.815, -0.175), (0.001715, 1.621, -0.1666), (0.002206, 1.55, -0.1635), (0.002697, 1.621, -0.1666), (0.003056, 1.815, -0.175), (0.003187, 2.08, -0.1865), (0.003056, 2.346, -0.1981), (0.002697, 2.54, -0.2065), (0.002206, 2.854, -0.189), (0.001715, 2.777, -0.1865), (0.001356, 2.565, -0.1795), (0.001225, 2.275, -0.1701), (0.001356, 1.985, -0.1606), (0.001715, 1.773, -0.1537), (0.002206, 1.695, -0.1511), (0.002697, 1.773, -0.1537), (0.003056, 1.985, -0.1606), (0.003187, 2.275, -0.1701), (0.003056, 2.565, -0.1795), (0.002697, 2.777, -0.1865), (0.002206, 3.048, -0.1668), (0.001715, 2.965, -0.1648), (0.001356, 2.739, -0.1595), (0.001225, 2.43, -0.1523), (0.001356, 2.121, -0.145), (0.001715, 1.894, -0.1397), (0.002206, 1.812, -0.1378), (0.002697, 1.894, -0.1397), (0.003056, 2.121, -0.145), (0.003187, 2.43, -0.1523), (0.003056, 2.739, -0.1595), (0.002697, 2.965, -0.1648), (0.002206, 3.189, -0.1433), (0.001715, 3.102, -0.142), (0.001356, 2.865, -0.1384), (0.001225, 2.542, -0.1335), (0.001356, 2.219, -0.1286), (0.001715, 1.983, -0.125), (0.002206, 1.896, -0.1237), (0.002697, 1.983, -0.125), (0.003056, 2.219, -0.1286), (0.003187, 2.542, -0.1335), (0.003056, 2.865, -0.1384), (0.002697, 3.102, -0.142), (0.002206, 3.274, -0.119), (0.001715, 3.185, -0.1184), (0.001356, 2.942, -0.1166), (0.001225, 2.611, -0.1141), (0.001356, 2.279, -0.1116), (0.001715, 2.036, -0.1098), (0.002206, 1.947, -0.1091), (0.002697, 2.036, -0.1098), (0.003056, 2.279, -0.1116), (0.003187, 2.611, -0.1141), (0.003056, 2.942, -0.1166), (0.002697, 3.185, -0.1184), (0.002206, 3.303, -0.09431), (0.001715, 3.213, -0.09431), (0.001356, 2.968, -0.09431), (0.001225, 2.633, -0.09431), (0.001356, 2.299, -0.09431), (0.001715, 2.054, -0.09431), (0.002206, 1.964, -0.09431), (0.002697, 2.054, -0.09431), (0.003056, 2.299, -0.09431), (0.003187, 2.633, -0.09431), (0.003056, 2.968, -0.09431), (0.002697, 3.213, -0.09431), (0.002206, -3.389, -0.09431), (0.001715, -3.299, -0.09431), (0.001356, -3.054, -0.09431), (0.001225, -2.72, -0.09431), (0.001356, -2.385, -0.09431), (0.001715, -2.14, -0.09431), (0.002206, -2.05, -0.09431), (0.002697, -2.14, -0.09431), (0.003056, -2.385, -0.09431), (0.003187, -2.72, -0.09431), (0.003056, -3.054, -0.09431), (0.002697, -3.299, -0.09431), (0.002206, -3.36, -0.119), (0.001715, -3.271, -0.1184), (0.001356, -3.028, -0.1166), (0.001225, -2.697, -0.1141), (0.001356, -2.365, -0.1116), (0.001715, -2.122, -0.1098), (0.002206, -2.033, -0.1091), (0.002697, -2.122, -0.1098), (0.003056, -2.365, -0.1116), (0.003187, -2.697, -0.1141), (0.003056, -3.028, -0.1166), (0.002697, -3.271, -0.1184), (0.002206, -3.275, -0.1433), (0.001715, -3.188, -0.142), (0.001356, -2.951, -0.1384), (0.001225, -2.628, -0.1335), (0.001356, -2.305, -0.1286), (0.001715, -2.069, -0.125), (0.002206, -1.982, -0.1237), (0.002697, -2.069, -0.125), (0.003056, -2.305, -0.1286), (0.003187, -2.628, -0.1335), (0.003056, -2.951, -0.1384), (0.002697, -3.188, -0.142), (0.002206, -3.134, -0.1668), (0.001715, -3.051, -0.1648), (0.001356, -2.825, -0.1595), (0.001225, -2.516, -0.1523), (0.001356, -2.207, -0.145), (0.001715, -1.98, -0.1397), (0.002206, -1.898, -0.1378), (0.002697, -1.98, -0.1397), (0.003056, -2.207, -0.145), (0.003187, -2.516, -0.1523), (0.003056, -2.825, -0.1595), (0.002697, -3.051, -0.1648), (0.002206, -2.94, -0.189), (0.001715, -2.863, -0.1865), (0.001356, -2.651, -0.1795), (0.001225, -2.361, -0.1701), (0.001356, -2.071, -0.1606), (0.001715, -1.859, -0.1537), (0.002206, -1.781, -0.1511), (0.002697, -1.859, -0.1537), (0.003056, -2.071, -0.1606), (0.003187, -2.361, -0.1701), (0.003056, -2.651, -0.1795), (0.002697, -2.863, -0.1865), (0.002206, -2.697, -0.2096), (0.001715, -2.626, -0.2065), (0.001356, -2.432, -0.1981), (0.001225, -2.166, -0.1865), (0.001356, -1.901, -0.175), (0.001715, -1.707, -0.1666), (0.002206, -1.636, -0.1635), (0.002697, -1.707, -0.1666), (0.003056, -1.901, -0.175), (0.003187, -2.166, -0.1865), (0.003056, -2.432, -0.1981), (0.002697, -2.626, -0.2065), (0.002206, -2.409, -0.2282), (0.001715, -2.345, -0.2246), (0.001356, -2.172, -0.2148), (0.001225, -1.936, -0.2014), (0.001356, -1.699, -0.1881), (0.001715, -1.526, -0.1783), (0.002206, -1.462, -0.1747), (0.002697, -1.526, -0.1783), (0.003056, -1.699, -0.1881), (0.003187, -1.936, -0.2014), (0.003056, -2.172, -0.2148), (0.002697, -2.345, -0.2246), (0.002206, -2.08, -0.2446), (0.001715, -2.025, -0.2405), (0.001356, -1.876, -0.2295), (0.001225, -1.672, -0.2145), (0.001356, -1.469, -0.1995), (0.001715, -1.32, -0.1885), (0.002206, -1.265, -0.1845), (0.002697, -1.32, -0.1885), (0.003056, -1.469, -0.1995), (0.003187, -1.672, -0.2145), (0.003056, -1.876, -0.2295), (0.002697, -2.025, -0.2405), (0.002206, -1.716, -0.2583), (0.001715, -1.671, -0.2539), (0.001356, -1.549, -0.2419), (0.001225, -1.381, -0.2255), (0.001356, -1.214, -0.2091), (0.001715, -1.092, -0.1971), (0.002206, -1.047, -0.1927), (0.002697, -1.092, -0.1971), (0.003056, -1.214, -0.2091), (0.003187, -1.381, -0.2255), (0.003056, -1.549, -0.2419), (0.002697, -1.671, -0.2539), (0.002206, -1.323, -0.2693), (0.001715, -1.289, -0.2646), (0.001356, -1.195, -0.2518), (0.001225, -1.067, -0.2343), (0.001356, -0.9392, -0.2168), (0.001715, -0.8455, -0.204), (0.002206, -0.8112, -0.1993), (0.002697, -0.8455, -0.204), (0.003056, -0.9392, -0.2168), (0.003187, -1.067, -0.2343), (0.003056, -1.195, -0.2518), (0.002697, -1.289, -0.2646), (0.002206, -0.9089, -0.2773), (0.001715, -0.8857, -0.2723), (0.001356, -0.8223, -0.259), (0.001225, -0.7357, -0.2407), (0.001356, -0.6491, -0.2224), (0.001715, -0.5858, -0.209), (0.002206, -0.5626, -0.2041), (0.002697, -0.5858, -0.209), (0.003056, -0.6491, -0.2224), (0.003187, -0.7357, -0.2407), (0.003056, -0.8223, -0.259), (0.002697, -0.8857, -0.2723), (0.002206, -0.4797, -0.2821), (0.001715, -0.468, -0.2771), (0.001356, -0.436, -0.2633), (0.001225, -0.3924, -0.2445), (0.001356, -0.3487, -0.2258), (0.001715, -0.3167, -0.212), (0.002206, -0.305, -0.207), (0.002697, -0.3167, -0.212), (0.003056, -0.3487, -0.2258), (0.003187, -0.3924, -0.2445), (0.003056, -0.436, -0.2633), (0.002697, -0.468, -0.2771), (-0.9675, -0.04301, -0.2837), (-0.968, -0.04301, -0.2786), (-0.9683, -0.04301, -0.2648), (-0.9685, -0.04301, -0.2458), (-0.9683, -0.04301, -0.2269), (-0.968, -0.04301, -0.213), (-0.9675, -0.04301, -0.2079), (-0.967, -0.04301, -0.213), (-0.9666, -0.04301, -0.2269), (-0.9665, -0.04301, -0.2458), (-0.9666, -0.04301, -0.2648), (-0.967, -0.04301, -0.2786), (-0.9675, 0.3937, -0.2821), (-0.968, 0.382, -0.2771), (-0.9683, 0.35, -0.2633), (-0.9685, 0.3063, -0.2445), (-0.9683, 0.2627, -0.2258), (-0.968, 0.2307, -0.212), (-0.9675, 0.219, -0.207), (-0.967, 0.2307, -0.212), (-0.9666, 0.2627, -0.2258), (-0.9665, 0.3063, -0.2445), (-0.9666, 0.35, -0.2633), (-0.967, 0.382, -0.2771), (-0.9675, 0.8229, -0.2773), (-0.968, 0.7997, -0.2723), (-0.9683, 0.7363, -0.259), (-0.9685, 0.6497, -0.2407), (-0.9683, 0.5631, -0.2224), (-0.968, 0.4997, -0.209), (-0.9675, 0.4765, -0.2041), (-0.967, 0.4997, -0.209), (-0.9666, 0.5631, -0.2224), (-0.9665, 0.6497, -0.2407), (-0.9666, 0.7363, -0.259), (-0.967, 0.7997, -0.2723), (-0.9675, 1.237, -0.2693), (-0.968, 1.203, -0.2646), (-0.9683, 1.109, -0.2518), (-0.9685, 0.9812, -0.2343), (-0.9683, 0.8532, -0.2168), (-0.968, 0.7595, -0.204), (-0.9675, 0.7252, -0.1993), (-0.967, 0.7595, -0.204), (-0.9666, 0.8532, -0.2168), (-0.9665, 0.9812, -0.2343), (-0.9666, 1.109, -0.2518), (-0.967, 1.203, -0.2646), (-0.9675, 1.63, -0.2583), (-0.968, 1.585, -0.2539), (-0.9683, 1.463, -0.2419), (-0.9685, 1.295, -0.2255), (-0.9683, 1.128, -0.2091), (-0.968, 1.005, -0.1971), (-0.9675, 0.9607, -0.1927), (-0.967, 1.005, -0.1971), (-0.9666, 1.128, -0.2091), (-0.9665, 1.295, -0.2255), (-0.9666, 1.463, -0.2419), (-0.967, 1.585, -0.2539), (-0.9675, 1.994, -0.2446), (-0.968, 1.939, -0.2405), (-0.9683, 1.79, -0.2295), (-0.9685, 1.586, -0.2145), (-0.9683, 1.383, -0.1995), (-0.968, 1.234, -0.1885), (-0.9675, 1.179, -0.1845), (-0.967, 1.234, -0.1885), (-0.9666, 1.383, -0.1995), (-0.9665, 1.586, -0.2145), (-0.9666, 1.79, -0.2295), (-0.967, 1.939, -0.2405), (-0.9675, 2.323, -0.2282), (-0.968, 2.259, -0.2246), (-0.9683, 2.086, -0.2148), (-0.9685, 1.85, -0.2014), (-0.9683, 1.613, -0.1881), (-0.968, 1.44, -0.1783), (-0.9675, 1.376, -0.1747), (-0.967, 1.44, -0.1783), (-0.9666, 1.613, -0.1881), (-0.9665, 1.85, -0.2014), (-0.9666, 2.086, -0.2148), (-0.967, 2.259, -0.2246), (-0.9675, 2.611, -0.2096), (-0.968, 2.54, -0.2065), (-0.9683, 2.346, -0.1981), (-0.9685, 2.08, -0.1865), (-0.9683, 1.815, -0.175), (-0.968, 1.621, -0.1666), (-0.9675, 1.55, -0.1635), (-0.967, 1.621, -0.1666), (-0.9666, 1.815, -0.175), (-0.9665, 2.08, -0.1865), (-0.9666, 2.346, -0.1981), (-0.967, 2.54, -0.2065), (-0.9675, 2.854, -0.189), (-0.968, 2.777, -0.1865), (-0.9683, 2.565, -0.1795), (-0.9685, 2.275, -0.1701), (-0.9683, 1.985, -0.1606), (-0.968, 1.773, -0.1537), (-0.9675, 1.695, -0.1511), (-0.967, 1.773, -0.1537), (-0.9666, 1.985, -0.1606), (-0.9665, 2.275, -0.1701), (-0.9666, 2.565, -0.1795), (-0.967, 2.777, -0.1865), (-0.9675, 3.048, -0.1668), (-0.968, 2.965, -0.1648), (-0.9683, 2.739, -0.1595), (-0.9685, 2.43, -0.1523), (-0.9683, 2.121, -0.145), (-0.968, 1.894, -0.1397), (-0.9675, 1.812, -0.1378), (-0.967, 1.894, -0.1397), (-0.9666, 2.121, -0.145), (-0.9665, 2.43, -0.1523), (-0.9666, 2.739, -0.1595), (-0.967, 2.965, -0.1648), (-0.9675, 3.189, -0.1433), (-0.968, 3.102, -0.142), (-0.9683, 2.865, -0.1384), (-0.9685, 2.542, -0.1335), (-0.9683, 2.219, -0.1286), (-0.968, 1.983, -0.125), (-0.9675, 1.896, -0.1237), (-0.967, 1.983, -0.125), (-0.9666, 2.219, -0.1286), (-0.9665, 2.542, -0.1335), (-0.9666, 2.865, -0.1384), (-0.967, 3.102, -0.142), (-0.9675, 3.274, -0.119), (-0.968, 3.185, -0.1184), (-0.9683, 2.942, -0.1166), (-0.9685, 2.611, -0.1141), (-0.9683, 2.279, -0.1116), (-0.968, 2.036, -0.1098), (-0.9675, 1.947, -0.1091), (-0.967, 2.036, -0.1098), (-0.9666, 2.279, -0.1116), (-0.9665, 2.611, -0.1141), (-0.9666, 2.942, -0.1166), (-0.967, 3.185, -0.1184), (-0.9675, 3.303, -0.09431), (-0.968, 3.213, -0.09431), (-0.9683, 2.968, -0.09431), (-0.9685, 2.633, -0.09431), (-0.9683, 2.299, -0.09431), (-0.968, 2.054, -0.09431), (-0.9675, 1.964, -0.09431), (-0.967, 2.054, -0.09431), (-0.9666, 2.299, -0.09431), (-0.9665, 2.633, -0.09431), (-0.9666, 2.968, -0.09431), (-0.967, 3.213, -0.09431), (-0.9675, -3.389, -0.09431), (-0.968, -3.299, -0.09431), (-0.9683, -3.054, -0.09431), (-0.9685, -2.72, -0.09431), (-0.9683, -2.385, -0.09431), (-0.968, -2.14, -0.09431), (-0.9675, -2.05, -0.09431), (-0.967, -2.14, -0.09431), (-0.9666, -2.385, -0.09431), (-0.9665, -2.72, -0.09431), (-0.9666, -3.054, -0.09431), (-0.967, -3.299, -0.09431), (-0.9675, -3.36, -0.119), (-0.968, -3.271, -0.1184), (-0.9683, -3.028, -0.1166), (-0.9685, -2.697, -0.1141), (-0.9683, -2.365, -0.1116), (-0.968, -2.122, -0.1098), (-0.9675, -2.033, -0.1091), (-0.967, -2.122, -0.1098), (-0.9666, -2.365, -0.1116), (-0.9665, -2.697, -0.1141), (-0.9666, -3.028, -0.1166), (-0.967, -3.271, -0.1184), (-0.9675, -3.275, -0.1433), (-0.968, -3.188, -0.142), (-0.9683, -2.951, -0.1384), (-0.9685, -2.628, -0.1335), (-0.9683, -2.305, -0.1286), (-0.968, -2.069, -0.125), (-0.9675, -1.982, -0.1237), (-0.967, -2.069, -0.125), (-0.9666, -2.305, -0.1286), (-0.9665, -2.628, -0.1335), (-0.9666, -2.951, -0.1384), (-0.967, -3.188, -0.142), (-0.9675, -3.134, -0.1668), (-0.968, -3.051, -0.1648), (-0.9683, -2.825, -0.1595), (-0.9685, -2.516, -0.1523), (-0.9683, -2.207, -0.145), (-0.968, -1.98, -0.1397), (-0.9675, -1.898, -0.1378), (-0.967, -1.98, -0.1397), (-0.9666, -2.207, -0.145), (-0.9665, -2.516, -0.1523), (-0.9666, -2.825, -0.1595), (-0.967, -3.051, -0.1648), (-0.9675, -2.94, -0.189), (-0.968, -2.863, -0.1865), (-0.9683, -2.651, -0.1795), (-0.9685, -2.361, -0.1701), (-0.9683, -2.071, -0.1606), (-0.968, -1.859, -0.1537), (-0.9675, -1.781, -0.1511), (-0.967, -1.859, -0.1537), (-0.9666, -2.071, -0.1606), (-0.9665, -2.361, -0.1701), (-0.9666, -2.651, -0.1795), (-0.967, -2.863, -0.1865), (-0.9675, -2.697, -0.2096), (-0.968, -2.626, -0.2065), (-0.9683, -2.432, -0.1981), (-0.9685, -2.166, -0.1865), (-0.9683, -1.901, -0.175), (-0.968, -1.707, -0.1666), (-0.9675, -1.636, -0.1635), (-0.967, -1.707, -0.1666), (-0.9666, -1.901, -0.175), (-0.9665, -2.166, -0.1865), (-0.9666, -2.432, -0.1981), (-0.967, -2.626, -0.2065), (-0.9675, -2.409, -0.2282), (-0.968, -2.345, -0.2246), (-0.9683, -2.172, -0.2148), (-0.9685, -1.936, -0.2014), (-0.9683, -1.699, -0.1881), (-0.968, -1.526, -0.1783), (-0.9675, -1.462, -0.1747), (-0.967, -1.526, -0.1783), (-0.9666, -1.699, -0.1881), (-0.9665, -1.936, -0.2014), (-0.9666, -2.172, -0.2148), (-0.967, -2.345, -0.2246), (-0.9675, -2.08, -0.2446), (-0.968, -2.025, -0.2405), (-0.9683, -1.876, -0.2295), (-0.9685, -1.672, -0.2145), (-0.9683, -1.469, -0.1995), (-0.968, -1.32, -0.1885), (-0.9675, -1.265, -0.1845), (-0.967, -1.32, -0.1885), (-0.9666, -1.469, -0.1995), (-0.9665, -1.672, -0.2145), (-0.9666, -1.876, -0.2295), (-0.967, -2.025, -0.2405), (-0.9675, -1.716, -0.2583), (-0.968, -1.671, -0.2539), (-0.9683, -1.549, -0.2419), (-0.9685, -1.381, -0.2255), (-0.9683, -1.214, -0.2091), (-0.968, -1.092, -0.1971), (-0.9675, -1.047, -0.1927), (-0.967, -1.092, -0.1971), (-0.9666, -1.214, -0.2091), (-0.9665, -1.381, -0.2255), (-0.9666, -1.549, -0.2419), (-0.967, -1.671, -0.2539), (-0.9675, -1.323, -0.2693), (-0.968, -1.289, -0.2646), (-0.9683, -1.195, -0.2518), (-0.9685, -1.067, -0.2343), (-0.9683, -0.9392, -0.2168), (-0.968, -0.8455, -0.204), (-0.9675, -0.8112, -0.1993), (-0.967, -0.8455, -0.204), (-0.9666, -0.9392, -0.2168), (-0.9665, -1.067, -0.2343), (-0.9666, -1.195, -0.2518), (-0.967, -1.289, -0.2646), (-0.9675, -0.9089, -0.2773), (-0.968, -0.8857, -0.2723), (-0.9683, -0.8223, -0.259), (-0.9685, -0.7357, -0.2407), (-0.9683, -0.6491, -0.2224), (-0.968, -0.5858, -0.209), (-0.9675, -0.5626, -0.2041), (-0.967, -0.5858, -0.209), (-0.9666, -0.6491, -0.2224), (-0.9665, -0.7357, -0.2407), (-0.9666, -0.8223, -0.259), (-0.967, -0.8857, -0.2723), (-0.9675, -0.4797, -0.2821), (-0.968, -0.468, -0.2771), (-0.9683, -0.436, -0.2633), (-0.9685, -0.3924, -0.2445), (-0.9683, -0.3487, -0.2258), (-0.968, -0.3167, -0.212), (-0.9675, -0.305, -0.207), (-0.967, -0.3167, -0.212), (-0.9666, -0.3487, -0.2258), (-0.9665, -0.3924, -0.2445), (-0.9666, -0.436, -0.2633), (-0.967, -0.468, -0.2771)], [], [(0, 12, 13, 1), (1, 13, 14, 2), (2, 14, 15, 3), (3, 15, 16, 4), (4, 16, 17, 5), (5, 17, 18, 6), (6, 18, 19, 7), (7, 19, 20, 8), (8, 20, 21, 9), (9, 21, 22, 10), (10, 22, 23, 11), (0, 11, 23, 12), (12, 24, 25, 13), (13, 25, 26, 14), (14, 26, 27, 15), (15, 27, 28, 16), (16, 28, 29, 17), (17, 29, 30, 18), (18, 30, 31, 19), (19, 31, 32, 20), (20, 32, 33, 21), (21, 33, 34, 22), (22, 34, 35, 23), (23, 35, 24, 12), (24, 36, 37, 25), (25, 37, 38, 26), (26, 38, 39, 27), (27, 39, 40, 28), (28, 40, 41, 29), (29, 41, 42, 30), (30, 42, 43, 31), (31, 43, 44, 32), (32, 44, 45, 33), (33, 45, 46, 34), (34, 46, 47, 35), (35, 47, 36, 24), (36, 48, 49, 37), (37, 49, 50, 38), (38, 50, 51, 39), (39, 51, 52, 40), (40, 52, 53, 41), (41, 53, 54, 42), (42, 54, 55, 43), (43, 55, 56, 44), (44, 56, 57, 45), (45, 57, 58, 46), (46, 58, 59, 47), (47, 59, 48, 36), (48, 60, 61, 49), (49, 61, 62, 50), (50, 62, 63, 51), (51, 63, 64, 52), (52, 64, 65, 53), (53, 65, 66, 54), (54, 66, 67, 55), (55, 67, 68, 56), (56, 68, 69, 57), (57, 69, 70, 58), (58, 70, 71, 59), (59, 71, 60, 48), (60, 72, 73, 61), (61, 73, 74, 62), (62, 74, 75, 63), (63, 75, 76, 64), (64, 76, 77, 65), (65, 77, 78, 66), (66, 78, 79, 67), (67, 79, 80, 68), (68, 80, 81, 69), (69, 81, 82, 70), (70, 82, 83, 71), (71, 83, 72, 60), (72, 84, 85, 73), (73, 85, 86, 74), (74, 86, 87, 75), (75, 87, 88, 76), (76, 88, 89, 77), (77, 89, 90, 78), (78, 90, 91, 79), (79, 91, 92, 80), (80, 92, 93, 81), (81, 93, 94, 82), (82, 94, 95, 83), (83, 95, 84, 72), (84, 96, 97, 85), (85, 97, 98, 86), (86, 98, 99, 87), (87, 99, 100, 88), (88, 100, 101, 89), (89, 101, 102, 90), (90, 102, 103, 91), (91, 103, 104, 92), (92, 104, 105, 93), (93, 105, 106, 94), (94, 106, 107, 95), (95, 107, 96, 84), (96, 108, 109, 97), (97, 109, 110, 98), (98, 110, 111, 99), (99, 111, 112, 100), (100, 112, 113, 101), (101, 113, 114, 102), (102, 114, 115, 103), (103, 115, 116, 104), (104, 116, 117, 105), (105, 117, 118, 106), (106, 118, 119, 107), (107, 119, 108, 96), (108, 120, 121, 109), (109, 121, 122, 110), (110, 122, 123, 111), (111, 123, 124, 112), (112, 124, 125, 113), (113, 125, 126, 114), (114, 126, 127, 115), (115, 127, 128, 116), (116, 128, 129, 117), (117, 129, 130, 118), (118, 130, 131, 119), (119, 131, 120, 108), (120, 132, 133, 121), (121, 133, 134, 122), (122, 134, 135, 123), (123, 135, 136, 124), (124, 136, 137, 125), (125, 137, 138, 126), (126, 138, 139, 127), (127, 139, 140, 128), (128, 140, 141, 129), (129, 141, 142, 130), (130, 142, 143, 131), (131, 143, 132, 120), (132, 144, 145, 133), (133, 145, 146, 134), (134, 146, 147, 135), (135, 147, 148, 136), (136, 148, 149, 137), (137, 149, 150, 138), (138, 150, 151, 139), (139, 151, 152, 140), (140, 152, 153, 141), (141, 153, 154, 142), (142, 154, 155, 143), (143, 155, 144, 132), (156, 168, 169, 157), (157, 169, 170, 158), (158, 170, 171, 159), (159, 171, 172, 160), (160, 172, 173, 161), (161, 173, 174, 162), (162, 174, 175, 163), (163, 175, 176, 164), (164, 176, 177, 165), (165, 177, 178, 166), (166, 178, 179, 167), (167, 179, 168, 156), (168, 180, 181, 169), (169, 181, 182, 170), (170, 182, 183, 171), (171, 183, 184, 172), (172, 184, 185, 173), (173, 185, 186, 174), (174, 186, 187, 175), (175, 187, 188, 176), (176, 188, 189, 177), (177, 189, 190, 178), (178, 190, 191, 179), (179, 191, 180, 168), (180, 192, 193, 181), (181, 193, 194, 182), (182, 194, 195, 183), (183, 195, 196, 184), (184, 196, 197, 185), (185, 197, 198, 186), (186, 198, 199, 187), (187, 199, 200, 188), (188, 200, 201, 189), (189, 201, 202, 190), (190, 202, 203, 191), (191, 203, 192, 180), (192, 204, 205, 193), (193, 205, 206, 194), (194, 206, 207, 195), (195, 207, 208, 196), (196, 208, 209, 197), (197, 209, 210, 198), (198, 210, 211, 199), (199, 211, 212, 200), (200, 212, 213, 201), (201, 213, 214, 202), (202, 214, 215, 203), (203, 215, 204, 192), (204, 216, 217, 205), (205, 217, 218, 206), (206, 218, 219, 207), (207, 219, 220, 208), (208, 220, 221, 209), (209, 221, 222, 210), (210, 222, 223, 211), (211, 223, 224, 212), (212, 224, 225, 213), (213, 225, 226, 214), (214, 226, 227, 215), (215, 227, 216, 204), (216, 228, 229, 217), (217, 229, 230, 218), (218, 230, 231, 219), (219, 231, 232, 220), (220, 232, 233, 221), (221, 233, 234, 222), (222, 234, 235, 223), (223, 235, 236, 224), (224, 236, 237, 225), (225, 237, 238, 226), (226, 238, 239, 227), (227, 239, 228, 216), (228, 240, 241, 229), (229, 241, 242, 230), (230, 242, 243, 231), (231, 243, 244, 232), (232, 244, 245, 233), (233, 245, 246, 234), (234, 246, 247, 235), (235, 247, 248, 236), (236, 248, 249, 237), (237, 249, 250, 238), (238, 250, 251, 239), (239, 251, 240, 228), (240, 252, 253, 241), (241, 253, 254, 242), (242, 254, 255, 243), (243, 255, 256, 244), (244, 256, 257, 245), (245, 257, 258, 246), (246, 258, 259, 247), (247, 259, 260, 248), (248, 260, 261, 249), (249, 261, 262, 250), (250, 262, 263, 251), (251, 263, 252, 240), (252, 264, 265, 253), (253, 265, 266, 254), (254, 266, 267, 255), (255, 267, 268, 256), (256, 268, 269, 257), (257, 269, 270, 258), (258, 270, 271, 259), (259, 271, 272, 260), (260, 272, 273, 261), (261, 273, 274, 262), (262, 274, 275, 263), (263, 275, 264, 252), (264, 276, 277, 265), (265, 277, 278, 266), (266, 278, 279, 267), (267, 279, 280, 268), (268, 280, 281, 269), (269, 281, 282, 270), (270, 282, 283, 271), (271, 283, 284, 272), (272, 284, 285, 273), (273, 285, 286, 274), (274, 286, 287, 275), (275, 287, 276, 264), (276, 288, 289, 277), (277, 289, 290, 278), (278, 290, 291, 279), (279, 291, 292, 280), (280, 292, 293, 281), (281, 293, 294, 282), (282, 294, 295, 283), (283, 295, 296, 284), (284, 296, 297, 285), (285, 297, 298, 286), (286, 298, 299, 287), (287, 299, 288, 276), (288, 0, 1, 289), (289, 1, 2, 290), (290, 2, 3, 291), (291, 3, 4, 292), (292, 4, 5, 293), (293, 5, 6, 294), (294, 6, 7, 295), (295, 7, 8, 296), (296, 8, 9, 297), (297, 9, 10, 298), (298, 10, 11, 299), (299, 11, 0, 288), (300, 301, 303, 302), (304, 305, 307, 306), (308, 309, 311, 310), (312, 313, 315, 314), (316, 317, 319, 318), (320, 321, 323, 322), (324, 336, 337, 325), (325, 337, 338, 326), (326, 338, 339, 327), (327, 339, 340, 328), (328, 340, 341, 329), (329, 341, 342, 330), (330, 342, 343, 331), (331, 343, 344, 332), (332, 344, 345, 333), (333, 345, 346, 334), (334, 346, 347, 335), (324, 335, 347, 336), (336, 348, 349, 337), (337, 349, 350, 338), (338, 350, 351, 339), (339, 351, 352, 340), (340, 352, 353, 341), (341, 353, 354, 342), (342, 354, 355, 343), (343, 355, 356, 344), (344, 356, 357, 345), (345, 357, 358, 346), (346, 358, 359, 347), (347, 359, 348, 336), (348, 360, 361, 349), (349, 361, 362, 350), (350, 362, 363, 351), (351, 363, 364, 352), (352, 364, 365, 353), (353, 365, 366, 354), (354, 366, 367, 355), (355, 367, 368, 356), (356, 368, 369, 357), (357, 369, 370, 358), (358, 370, 371, 359), (359, 371, 360, 348), (360, 372, 373, 361), (361, 373, 374, 362), (362, 374, 375, 363), (363, 375, 376, 364), (364, 376, 377, 365), (365, 377, 378, 366), (366, 378, 379, 367), (367, 379, 380, 368), (368, 380, 381, 369), (369, 381, 382, 370), (370, 382, 383, 371), (371, 383, 372, 360), (372, 384, 385, 373), (373, 385, 386, 374), (374, 386, 387, 375), (375, 387, 388, 376), (376, 388, 389, 377), (377, 389, 390, 378), (378, 390, 391, 379), (379, 391, 392, 380), (380, 392, 393, 381), (381, 393, 394, 382), (382, 394, 395, 383), (383, 395, 384, 372), (384, 396, 397, 385), (385, 397, 398, 386), (386, 398, 399, 387), (387, 399, 400, 388), (388, 400, 401, 389), (389, 401, 402, 390), (390, 402, 403, 391), (391, 403, 404, 392), (392, 404, 405, 393), (393, 405, 406, 394), (394, 406, 407, 395), (395, 407, 396, 384), (396, 408, 409, 397), (397, 409, 410, 398), (398, 410, 411, 399), (399, 411, 412, 400), (400, 412, 413, 401), (401, 413, 414, 402), (402, 414, 415, 403), (403, 415, 416, 404), (404, 416, 417, 405), (405, 417, 418, 406), (406, 418, 419, 407), (407, 419, 408, 396), (408, 420, 421, 409), (409, 421, 422, 410), (410, 422, 423, 411), (411, 423, 424, 412), (412, 424, 425, 413), (413, 425, 426, 414), (414, 426, 427, 415), (415, 427, 428, 416), (416, 428, 429, 417), (417, 429, 430, 418), (418, 430, 431, 419), (419, 431, 420, 408), (420, 432, 433, 421), (421, 433, 434, 422), (422, 434, 435, 423), (423, 435, 436, 424), (424, 436, 437, 425), (425, 437, 438, 426), (426, 438, 439, 427), (427, 439, 440, 428), (428, 440, 441, 429), (429, 441, 442, 430), (430, 442, 443, 431), (431, 443, 432, 420), (432, 444, 445, 433), (433, 445, 446, 434), (434, 446, 447, 435), (435, 447, 448, 436), (436, 448, 449, 437), (437, 449, 450, 438), (438, 450, 451, 439), (439, 451, 452, 440), (440, 452, 453, 441), (441, 453, 454, 442), (442, 454, 455, 443), (443, 455, 444, 432), (444, 456, 457, 445), (445, 457, 458, 446), (446, 458, 459, 447), (447, 459, 460, 448), (448, 460, 461, 449), (449, 461, 462, 450), (450, 462, 463, 451), (451, 463, 464, 452), (452, 464, 465, 453), (453, 465, 466, 454), (454, 466, 467, 455), (455, 467, 456, 444), (456, 468, 469, 457), (457, 469, 470, 458), (458, 470, 471, 459), (459, 471, 472, 460), (460, 472, 473, 461), (461, 473, 474, 462), (462, 474, 475, 463), (463, 475, 476, 464), (464, 476, 477, 465), (465, 477, 478, 466), (466, 478, 479, 467), (467, 479, 468, 456), (480, 492, 493, 481), (481, 493, 494, 482), (482, 494, 495, 483), (483, 495, 496, 484), (484, 496, 497, 485), (485, 497, 498, 486), (486, 498, 499, 487), (487, 499, 500, 488), (488, 500, 501, 489), (489, 501, 502, 490), (490, 502, 503, 491), (491, 503, 492, 480), (492, 504, 505, 493), (493, 505, 506, 494), (494, 506, 507, 495), (495, 507, 508, 496), (496, 508, 509, 497), (497, 509, 510, 498), (498, 510, 511, 499), (499, 511, 512, 500), (500, 512, 513, 501), (501, 513, 514, 502), (502, 514, 515, 503), (503, 515, 504, 492), (504, 516, 517, 505), (505, 517, 518, 506), (506, 518, 519, 507), (507, 519, 520, 508), (508, 520, 521, 509), (509, 521, 522, 510), (510, 522, 523, 511), (511, 523, 524, 512), (512, 524, 525, 513), (513, 525, 526, 514), (514, 526, 527, 515), (515, 527, 516, 504), (516, 528, 529, 517), (517, 529, 530, 518), (518, 530, 531, 519), (519, 531, 532, 520), (520, 532, 533, 521), (521, 533, 534, 522), (522, 534, 535, 523), (523, 535, 536, 524), (524, 536, 537, 525), (525, 537, 538, 526), (526, 538, 539, 527), (527, 539, 528, 516), (528, 540, 541, 529), (529, 541, 542, 530), (530, 542, 543, 531), (531, 543, 544, 532), (532, 544, 545, 533), (533, 545, 546, 534), (534, 546, 547, 535), (535, 547, 548, 536), (536, 548, 549, 537), (537, 549, 550, 538), (538, 550, 551, 539), (539, 551, 540, 528), (540, 552, 553, 541), (541, 553, 554, 542), (542, 554, 555, 543), (543, 555, 556, 544), (544, 556, 557, 545), (545, 557, 558, 546), (546, 558, 559, 547), (547, 559, 560, 548), (548, 560, 561, 549), (549, 561, 562, 550), (550, 562, 563, 551), (551, 563, 552, 540), (552, 564, 565, 553), (553, 565, 566, 554), (554, 566, 567, 555), (555, 567, 568, 556), (556, 568, 569, 557), (557, 569, 570, 558), (558, 570, 571, 559), (559, 571, 572, 560), (560, 572, 573, 561), (561, 573, 574, 562), (562, 574, 575, 563), (563, 575, 564, 552), (564, 576, 577, 565), (565, 577, 578, 566), (566, 578, 579, 567), (567, 579, 580, 568), (568, 580, 581, 569), (569, 581, 582, 570), (570, 582, 583, 571), (571, 583, 584, 572), (572, 584, 585, 573), (573, 585, 586, 574), (574, 586, 587, 575), (575, 587, 576, 564), (576, 588, 589, 577), (577, 589, 590, 578), (578, 590, 591, 579), (579, 591, 592, 580), (580, 592, 593, 581), (581, 593, 594, 582), (582, 594, 595, 583), (583, 595, 596, 584), (584, 596, 597, 585), (585, 597, 598, 586), (586, 598, 599, 587), (587, 599, 588, 576), (588, 600, 601, 589), (589, 601, 602, 590), (590, 602, 603, 591), (591, 603, 604, 592), (592, 604, 605, 593), (593, 605, 606, 594), (594, 606, 607, 595), (595, 607, 608, 596), (596, 608, 609, 597), (597, 609, 610, 598), (598, 610, 611, 599), (599, 611, 600, 588), (600, 612, 613, 601), (601, 613, 614, 602), (602, 614, 615, 603), (603, 615, 616, 604), (604, 616, 617, 605), (605, 617, 618, 606), (606, 618, 619, 607), (607, 619, 620, 608), (608, 620, 621, 609), (609, 621, 622, 610), (610, 622, 623, 611), (611, 623, 612, 600), (612, 324, 325, 613), (613, 325, 326, 614), (614, 326, 327, 615), (615, 327, 328, 616), (616, 328, 329, 617), (617, 329, 330, 618), (618, 330, 331, 619), (619, 331, 332, 620), (620, 332, 333, 621), (621, 333, 334, 622), (622, 334, 335, 623), (623, 335, 324, 612), (624, 636, 637, 625), (625, 637, 638, 626), (626, 638, 639, 627), (627, 639, 640, 628), (628, 640, 641, 629), (629, 641, 642, 630), (630, 642, 643, 631), (631, 643, 644, 632), (632, 644, 645, 633), (633, 645, 646, 634), (634, 646, 647, 635), (624, 635, 647, 636), (636, 648, 649, 637), (637, 649, 650, 638), (638, 650, 651, 639), (639, 651, 652, 640), (640, 652, 653, 641), (641, 653, 654, 642), (642, 654, 655, 643), (643, 655, 656, 644), (644, 656, 657, 645), (645, 657, 658, 646), (646, 658, 659, 647), (647, 659, 648, 636), (648, 660, 661, 649), (649, 661, 662, 650), (650, 662, 663, 651), (651, 663, 664, 652), (652, 664, 665, 653), (653, 665, 666, 654), (654, 666, 667, 655), (655, 667, 668, 656), (656, 668, 669, 657), (657, 669, 670, 658), (658, 670, 671, 659), (659, 671, 660, 648), (660, 672, 673, 661), (661, 673, 674, 662), (662, 674, 675, 663), (663, 675, 676, 664), (664, 676, 677, 665), (665, 677, 678, 666), (666, 678, 679, 667), (667, 679, 680, 668), (668, 680, 681, 669), (669, 681, 682, 670), (670, 682, 683, 671), (671, 683, 672, 660), (672, 684, 685, 673), (673, 685, 686, 674), (674, 686, 687, 675), (675, 687, 688, 676), (676, 688, 689, 677), (677, 689, 690, 678), (678, 690, 691, 679), (679, 691, 692, 680), (680, 692, 693, 681), (681, 693, 694, 682), (682, 694, 695, 683), (683, 695, 684, 672), (684, 696, 697, 685), (685, 697, 698, 686), (686, 698, 699, 687), (687, 699, 700, 688), (688, 700, 701, 689), (689, 701, 702, 690), (690, 702, 703, 691), (691, 703, 704, 692), (692, 704, 705, 693), (693, 705, 706, 694), (694, 706, 707, 695), (695, 707, 696, 684), (696, 708, 709, 697), (697, 709, 710, 698), (698, 710, 711, 699), (699, 711, 712, 700), (700, 712, 713, 701), (701, 713, 714, 702), (702, 714, 715, 703), (703, 715, 716, 704), (704, 716, 717, 705), (705, 717, 718, 706), (706, 718, 719, 707), (707, 719, 708, 696), (708, 720, 721, 709), (709, 721, 722, 710), (710, 722, 723, 711), (711, 723, 724, 712), (712, 724, 725, 713), (713, 725, 726, 714), (714, 726, 727, 715), (715, 727, 728, 716), (716, 728, 729, 717), (717, 729, 730, 718), (718, 730, 731, 719), (719, 731, 720, 708), (720, 732, 733, 721), (721, 733, 734, 722), (722, 734, 735, 723), (723, 735, 736, 724), (724, 736, 737, 725), (725, 737, 738, 726), (726, 738, 739, 727), (727, 739, 740, 728), (728, 740, 741, 729), (729, 741, 742, 730), (730, 742, 743, 731), (731, 743, 732, 720), (732, 744, 745, 733), (733, 745, 746, 734), (734, 746, 747, 735), (735, 747, 748, 736), (736, 748, 749, 737), (737, 749, 750, 738), (738, 750, 751, 739), (739, 751, 752, 740), (740, 752, 753, 741), (741, 753, 754, 742), (742, 754, 755, 743), (743, 755, 744, 732), (744, 756, 757, 745), (745, 757, 758, 746), (746, 758, 759, 747), (747, 759, 760, 748), (748, 760, 761, 749), (749, 761, 762, 750), (750, 762, 763, 751), (751, 763, 764, 752), (752, 764, 765, 753), (753, 765, 766, 754), (754, 766, 767, 755), (755, 767, 756, 744), (756, 768, 769, 757), (757, 769, 770, 758), (758, 770, 771, 759), (759, 771, 772, 760), (760, 772, 773, 761), (761, 773, 774, 762), (762, 774, 775, 763), (763, 775, 776, 764), (764, 776, 777, 765), (765, 777, 778, 766), (766, 778, 779, 767), (767, 779, 768, 756), (780, 792, 793, 781), (781, 793, 794, 782), (782, 794, 795, 783), (783, 795, 796, 784), (784, 796, 797, 785), (785, 797, 798, 786), (786, 798, 799, 787), (787, 799, 800, 788), (788, 800, 801, 789), (789, 801, 802, 790), (790, 802, 803, 791), (791, 803, 792, 780), (792, 804, 805, 793), (793, 805, 806, 794), (794, 806, 807, 795), (795, 807, 808, 796), (796, 808, 809, 797), (797, 809, 810, 798), (798, 810, 811, 799), (799, 811, 812, 800), (800, 812, 813, 801), (801, 813, 814, 802), (802, 814, 815, 803), (803, 815, 804, 792), (804, 816, 817, 805), (805, 817, 818, 806), (806, 818, 819, 807), (807, 819, 820, 808), (808, 820, 821, 809), (809, 821, 822, 810), (810, 822, 823, 811), (811, 823, 824, 812), (812, 824, 825, 813), (813, 825, 826, 814), (814, 826, 827, 815), (815, 827, 816, 804), (816, 828, 829, 817), (817, 829, 830, 818), (818, 830, 831, 819), (819, 831, 832, 820), (820, 832, 833, 821), (821, 833, 834, 822), (822, 834, 835, 823), (823, 835, 836, 824), (824, 836, 837, 825), (825, 837, 838, 826), (826, 838, 839, 827), (827, 839, 828, 816), (828, 840, 841, 829), (829, 841, 842, 830), (830, 842, 843, 831), (831, 843, 844, 832), (832, 844, 845, 833), (833, 845, 846, 834), (834, 846, 847, 835), (835, 847, 848, 836), (836, 848, 849, 837), (837, 849, 850, 838), (838, 850, 851, 839), (839, 851, 840, 828), (840, 852, 853, 841), (841, 853, 854, 842), (842, 854, 855, 843), (843, 855, 856, 844), (844, 856, 857, 845), (845, 857, 858, 846), (846, 858, 859, 847), (847, 859, 860, 848), (848, 860, 861, 849), (849, 861, 862, 850), (850, 862, 863, 851), (851, 863, 852, 840), (852, 864, 865, 853), (853, 865, 866, 854), (854, 866, 867, 855), (855, 867, 868, 856), (856, 868, 869, 857), (857, 869, 870, 858), (858, 870, 871, 859), (859, 871, 872, 860), (860, 872, 873, 861), (861, 873, 874, 862), (862, 874, 875, 863), (863, 875, 864, 852), (864, 876, 877, 865), (865, 877, 878, 866), (866, 878, 879, 867), (867, 879, 880, 868), (868, 880, 881, 869), (869, 881, 882, 870), (870, 882, 883, 871), (871, 883, 884, 872), (872, 884, 885, 873), (873, 885, 886, 874), (874, 886, 887, 875), (875, 887, 876, 864), (876, 888, 889, 877), (877, 889, 890, 878), (878, 890, 891, 879), (879, 891, 892, 880), (880, 892, 893, 881), (881, 893, 894, 882), (882, 894, 895, 883), (883, 895, 896, 884), (884, 896, 897, 885), (885, 897, 898, 886), (886, 898, 899, 887), (887, 899, 888, 876), (888, 900, 901, 889), (889, 901, 902, 890), (890, 902, 903, 891), (891, 903, 904, 892), (892, 904, 905, 893), (893, 905, 906, 894), (894, 906, 907, 895), (895, 907, 908, 896), (896, 908, 909, 897), (897, 909, 910, 898), (898, 910, 911, 899), (899, 911, 900, 888), (900, 912, 913, 901), (901, 913, 914, 902), (902, 914, 915, 903), (903, 915, 916, 904), (904, 916, 917, 905), (905, 917, 918, 906), (906, 918, 919, 907), (907, 919, 920, 908), (908, 920, 921, 909), (909, 921, 922, 910), (910, 922, 923, 911), (911, 923, 912, 900), (912, 624, 625, 913), (913, 625, 626, 914), (914, 626, 627, 915), (915, 627, 628, 916), (916, 628, 629, 917), (917, 629, 630, 918), (918, 630, 631, 919), (919, 631, 632, 920), (920, 632, 633, 921), (921, 633, 634, 922), (922, 634, 635, 923), (923, 635, 624, 912)])
me_plane_003.use_remesh_preserve_volume = False
me_plane_003.use_remesh_preserve_attributes = False
me_plane_003.use_mirror_vertex_groups = False
me_plane_003.update()
me_plane_002 = bpy.data.meshes.new('Plane.002')
me_plane_002.from_pydata([(-1.0, -1.0, 0.0), (1.0, -1.0, 0.0), (-1.0, 1.0, 0.0), (1.0, 1.0, 0.0)], [], [(0, 1, 3, 2)])
me_plane_002.use_remesh_preserve_volume = False
me_plane_002.use_remesh_preserve_attributes = False
me_plane_002.use_mirror_vertex_groups = False
me_plane_002.update()
me_plane_001 = bpy.data.meshes.new('Plane.001')
me_plane_001.from_pydata([(-1.0, -1.0, 0.0), (1.0, -1.0, 0.0), (-1.0, 1.0, 0.0), (1.0, 1.0, 0.0)], [], [(0, 1, 3, 2)])
me_plane_001.use_remesh_preserve_volume = False
me_plane_001.use_remesh_preserve_attributes = False
me_plane_001.use_mirror_vertex_groups = False
me_plane_001.update()
me_cylinder_001 = bpy.data.meshes.new('Cylinder.001')
me_cylinder_001.from_pydata([(0.0, 1.0, -1.0), (0.0, 1.0, 1.0), (0.1951, 0.9808, -1.0), (0.1951, 0.9808, 1.0), (0.3827, 0.9239, -1.0), (0.3827, 0.9239, 1.0), (0.5556, 0.8315, -1.0), (0.5556, 0.8315, 1.0), (0.7071, 0.7071, -1.0), (0.7071, 0.7071, 1.0), (0.8315, 0.5556, -1.0), (0.8315, 0.5556, 1.0), (0.9239, 0.3827, -1.0), (0.9239, 0.3827, 1.0), (0.9808, 0.1951, -1.0), (0.9808, 0.1951, 1.0), (1.0, 7.55e-08, -1.0), (1.0, 7.55e-08, 1.0), (0.9808, -0.1951, -1.0), (0.9808, -0.1951, 1.0), (0.9239, -0.3827, -1.0), (0.9239, -0.3827, 1.0), (0.8315, -0.5556, -1.0), (0.8315, -0.5556, 1.0), (0.7071, -0.7071, -1.0), (0.7071, -0.7071, 1.0), (0.5556, -0.8315, -1.0), (0.5556, -0.8315, 1.0), (0.3827, -0.9239, -1.0), (0.3827, -0.9239, 1.0), (0.1951, -0.9808, -1.0), (0.1951, -0.9808, 1.0), (-3.258e-07, -1.0, -1.0), (-3.258e-07, -1.0, 1.0), (-0.1951, -0.9808, -1.0), (-0.1951, -0.9808, 1.0), (-0.3827, -0.9239, -1.0), (-0.3827, -0.9239, 1.0), (-0.5556, -0.8315, -1.0), (-0.5556, -0.8315, 1.0), (-0.7071, -0.7071, -1.0), (-0.7071, -0.7071, 1.0), (-0.8315, -0.5556, -1.0), (-0.8315, -0.5556, 1.0), (-0.9239, -0.3827, -1.0), (-0.9239, -0.3827, 1.0), (-0.9808, -0.1951, -1.0), (-0.9808, -0.1951, 1.0), (-1.0, 9.656e-07, -1.0), (-1.0, 9.656e-07, 1.0), (-0.9808, 0.1951, -1.0), (-0.9808, 0.1951, 1.0), (-0.9239, 0.3827, -1.0), (-0.9239, 0.3827, 1.0), (-0.8315, 0.5556, -1.0), (-0.8315, 0.5556, 1.0), (-0.7071, 0.7071, -1.0), (-0.7071, 0.7071, 1.0), (-0.5556, 0.8315, -1.0), (-0.5556, 0.8315, 1.0), (-0.3827, 0.9239, -1.0), (-0.3827, 0.9239, 1.0), (-0.1951, 0.9808, -1.0), (-0.1951, 0.9808, 1.0), (0.1502, 0.7553, 1.054), (2.729e-08, 0.7701, 1.054), (0.2947, 0.7115, 1.054), (0.4279, 0.6403, 1.054), (0.5446, 0.5446, 1.054), (0.6403, 0.4279, 1.054), (0.7115, 0.2947, 1.054), (0.7553, 0.1502, 1.054), (0.7701, 1.237e-07, 1.054), (0.7553, -0.1502, 1.054), (0.7115, -0.2947, 1.054), (0.6403, -0.4279, 1.054), (0.5446, -0.5446, 1.054), (0.4279, -0.6403, 1.054), (0.2947, -0.7115, 1.054), (0.1502, -0.7553, 1.054), (-2.236e-07, -0.7701, 1.054), (-0.1502, -0.7553, 1.054), (-0.2947, -0.7115, 1.054), (-0.4279, -0.6403, 1.054), (-0.5446, -0.5446, 1.054), (-0.6403, -0.4279, 1.054), (-0.7115, -0.2947, 1.054), (-0.7553, -0.1502, 1.054), (-0.7701, 8.091e-07, 1.054), (-0.7553, 0.1502, 1.054), (-0.7115, 0.2947, 1.054), (-0.6403, 0.4279, 1.054), (-0.5446, 0.5446, 1.054), (-0.4279, 0.6403, 1.054), (-0.2947, 0.7115, 1.054), (-0.1502, 0.7553, 1.054), (0.1502, 0.7553, -1.396), (-1.459e-07, 0.7701, -1.396), (0.2947, 0.7115, -1.396), (0.4279, 0.6403, -1.396), (0.5446, 0.5446, -1.396), (0.6403, 0.4279, -1.396), (0.7115, 0.2947, -1.396), (0.7553, 0.1502, -1.396), (0.7701, 1.237e-07, -1.396), (0.7553, -0.1502, -1.396), (0.7115, -0.2947, -1.396), (0.6403, -0.4279, -1.396), (0.5446, -0.5446, -1.396), (0.4279, -0.6403, -1.396), (0.2947, -0.7115, -1.396), (0.1502, -0.7553, -1.396), (-3.968e-07, -0.7701, -1.396), (-0.1502, -0.7553, -1.396), (-0.2947, -0.7115, -1.396), (-0.4279, -0.6403, -1.396), (-0.5446, -0.5446, -1.396), (-0.6403, -0.4279, -1.396), (-0.7115, -0.2947, -1.396), (-0.7553, -0.1502, -1.396), (-0.7701, 8.091e-07, -1.396), (-0.7553, 0.1502, -1.396), (-0.7115, 0.2947, -1.396), (-0.6403, 0.4279, -1.396), (-0.5446, 0.5446, -1.396), (-0.4279, 0.6403, -1.396), (-0.2947, 0.7115, -1.396), (-0.1502, 0.7553, -1.396), (0.5214, -0.7933, 1.006), (0.3588, -0.8802, 1.006), (0.1824, -0.9337, 1.006), (-0.0009806, -0.9518, 1.006), (0.6638, -0.6764, 1.006), (0.7808, -0.5339, 1.006), (0.8676, -0.3714, 1.006), (0.9211, -0.195, 1.006), (0.9392, -0.01159, 1.006), (0.9211, 0.1718, 1.006), (0.8676, 0.3482, 1.006), (0.7808, 0.5107, 1.006), (0.6638, 0.6532, 1.006), (0.5214, 0.7701, 1.006), (0.3588, 0.857, 1.006), (0.1824, 0.9105, 1.006), (-0.0009809, 0.9286, 1.006), (-0.1844, 0.9105, 1.006), (-0.3608, 0.857, 1.006), (-0.5233, 0.7701, 1.006), (-0.6658, 0.6532, 1.006), (-0.7827, 0.5107, 1.006), (-0.8696, 0.3482, 1.006), (-0.9231, 0.1718, 1.006), (-0.9412, -0.01159, 1.006), (-0.9231, -0.195, 1.006), (-0.8696, -0.3714, 1.006), (-0.7827, -0.5339, 1.006), (-0.6658, -0.6764, 1.006), (-0.5233, -0.7933, 1.006), (-0.3608, -0.8802, 1.006), (-0.1844, -0.9337, 1.006), (0.195, 0.6118, 1.006), (0.1952, 0.6118, 1.006), (0.6003, -0.01126, 1.006), (0.5342, -0.2407, 1.006), (0.4028, -0.4307, 1.006), (0.3912, 0.5314, 1.006), (0.5972, 0.1236, 1.006), (0.5455, 0.2737, 1.006), (-0.4798, -0.2953, 1.006), (-0.3165, -0.4724, 1.006), (-0.03853, -0.5822, 1.006), (0.1922, -0.5539, 1.006), (0.4683, 0.4279, 1.006), (-0.5583, -0.1273, 1.006), (-0.5947, 0.06497, 1.006), (-0.5572, 0.2894, 1.006), (-0.348, 0.5161, 1.006), (-0.05132, 0.642, 1.006)], [], [(0, 1, 3, 2), (2, 3, 5, 4), (4, 5, 7, 6), (6, 7, 9, 8), (8, 9, 11, 10), (10, 11, 13, 12), (12, 13, 15, 14), (14, 15, 17, 16), (16, 17, 19, 18), (18, 19, 21, 20), (20, 21, 23, 22), (22, 23, 25, 24), (24, 25, 27, 26), (26, 27, 29, 28), (28, 29, 31, 30), (30, 31, 33, 32), (32, 33, 35, 34), (34, 35, 37, 36), (36, 37, 39, 38), (38, 39, 41, 40), (40, 41, 43, 42), (42, 43, 45, 44), (44, 45, 47, 46), (46, 47, 49, 48), (48, 49, 51, 50), (50, 51, 53, 52), (52, 53, 55, 54), (54, 55, 57, 56), (56, 57, 59, 58), (58, 59, 61, 60), (15, 13, 70, 71), (62, 63, 1, 0), (60, 61, 63, 62), (0, 2, 4, 6, 8, 10, 12, 14, 16, 18, 20, 22, 24, 26, 28, 30, 32, 34, 36, 38, 40, 42, 44, 46, 48, 50, 52, 54, 56, 58, 60, 62), (69, 68, 100, 101), (33, 31, 79, 80), (51, 49, 88, 89), (7, 5, 66, 67), (25, 23, 75, 76), (43, 41, 84, 85), (61, 59, 93, 94), (17, 15, 71, 72), (35, 33, 80, 81), (53, 51, 89, 90), (9, 7, 67, 68), (27, 25, 76, 77), (45, 43, 85, 86), (63, 61, 94, 95), (19, 17, 72, 73), (37, 35, 81, 82), (55, 53, 90, 91), (11, 9, 68, 69), (29, 27, 77, 78), (47, 45, 86, 87), (3, 1, 65, 64), (1, 63, 95, 65), (21, 19, 73, 74), (39, 37, 82, 83), (57, 55, 91, 92), (13, 11, 69, 70), (31, 29, 78, 79), (49, 47, 87, 88), (5, 3, 64, 66), (23, 21, 74, 75), (41, 39, 83, 84), (59, 57, 92, 93), (96, 97, 127, 126, 125, 124, 123, 122, 121, 120, 119, 118, 117, 116, 115, 114, 113, 112, 111, 110, 109, 108, 107, 106, 105, 104, 103, 102, 101, 100, 99, 98), (65, 95, 127, 97), (83, 82, 114, 115), (70, 69, 101, 102), (84, 83, 115, 116), (71, 70, 102, 103), (85, 84, 116, 117), (72, 71, 103, 104), (86, 85, 117, 118), (73, 72, 104, 105), (87, 86, 118, 119), (74, 73, 105, 106), (88, 87, 119, 120), (75, 74, 106, 107), (89, 88, 120, 121), (76, 75, 107, 108), (90, 89, 121, 122), (77, 76, 108, 109), (91, 90, 122, 123), (78, 77, 109, 110), (64, 65, 97, 96), (92, 91, 123, 124), (79, 78, 110, 111), (66, 64, 96, 98), (93, 92, 124, 125), (80, 79, 111, 112), (67, 66, 98, 99), (94, 93, 125, 126), (81, 80, 112, 113), (68, 67, 99, 100), (95, 94, 126, 127), (82, 81, 113, 114), (137, 166, 167, 172, 165, 161, 160, 177, 144, 143, 142, 141, 140, 139, 138), (144, 177, 176, 175, 174, 173, 172, 167, 168, 169, 170, 171, 129, 130, 131, 159, 158, 157, 156, 155, 154, 153, 152, 151, 150, 149, 148, 147, 146, 145), (132, 128, 129, 171, 164, 163, 162, 166, 137, 136, 135, 134, 133)])
me_cylinder_001.polygons.foreach_set('use_smooth', [1, 1, 1, 1, 1, 1, 1, 1, 1, 1, 1, 1, 1, 1, 1, 1, 1, 1, 1, 1, 1, 1, 1, 1, 1, 1, 1, 1, 1, 1, 1, 1, 1, 1, 1, 1, 1, 1, 1, 1, 1, 1, 1, 1, 1, 1, 1, 1, 1, 1, 1, 1, 1, 1, 1, 1, 1, 1, 1, 1, 1, 1, 1, 1, 1, 1, 1, 1, 1, 1, 1, 1, 1, 1, 1, 1, 1, 1, 1, 1, 1, 1, 1, 1, 1, 1, 1, 1, 1, 1, 1, 1, 1, 1, 1, 1, 1, 1, 0, 0, 0])
me_cylinder_001.use_remesh_preserve_volume = False
me_cylinder_001.use_remesh_preserve_attributes = False
me_cylinder_001.use_mirror_vertex_groups = False
me_cylinder_001.update()
me_cylinder = bpy.data.meshes.new('Cylinder')
me_cylinder.from_pydata([(2.733e-08, 2.106, -0.3962), (2.733e-08, 2.106, 0.8449), (0.1211, 2.094, -0.3962), (0.1211, 2.094, 0.8449), (0.2375, 2.059, -0.3962), (0.2375, 2.059, 0.8449), (0.3448, 2.001, -0.3962), (0.3448, 2.001, 0.8449), (0.4388, 1.924, -0.3962), (0.4388, 1.924, 0.8449), (0.516, 1.83, -0.3962), (0.516, 1.83, 0.8449), (0.5733, 1.723, -0.3962), (0.5733, 1.723, 0.8449), (0.6086, 1.606, -0.3962), (0.6086, 1.606, 0.8449), (0.6205, 1.485, -0.3962), (0.6205, 1.485, 0.8449), (0.6086, 1.364, -0.3962), (0.6086, 1.364, 0.8449), (0.5733, 1.248, -0.3962), (0.5733, 1.248, 0.8449), (0.516, 1.141, -0.3962), (0.516, 1.141, 0.8449), (0.4388, 1.047, -0.3962), (0.4388, 1.047, 0.8449), (0.3448, 0.9694, -0.3962), (0.3448, 0.9694, 0.8449), (0.2375, 0.9121, -0.3962), (0.2375, 0.9121, 0.8449), (0.1211, 0.8768, -0.3962), (0.1211, 0.8768, 0.8449), (-1.749e-07, 0.8648, -0.3962), (-1.749e-07, 0.8648, 0.8449), (-0.1211, 0.8768, -0.3962), (-0.1211, 0.8768, 0.8449), (-0.2375, 0.9121, -0.3962), (-0.2375, 0.9121, 0.8449), (-0.3448, 0.9694, -0.3962), (-0.3448, 0.9694, 0.8449), (-0.4388, 1.047, -0.3962), (-0.4388, 1.047, 0.8449), (-0.516, 1.141, -0.3962), (-0.516, 1.141, 0.8449), (-0.5733, 1.248, -0.3962), (-0.5733, 1.248, 0.8449), (-0.6086, 1.364, -0.3962), (-0.6086, 1.364, 0.8449), (-0.6205, 1.485, -0.3962), (-0.6205, 1.485, 0.8449), (-0.6086, 1.606, -0.3962), (-0.6086, 1.606, 0.8449), (-0.5733, 1.723, -0.3962), (-0.5733, 1.723, 0.8449), (-0.516, 1.83, -0.3962), (-0.516, 1.83, 0.8449), (-0.4388, 1.924, -0.3962), (-0.4388, 1.924, 0.8449), (-0.3448, 2.001, -0.3962), (-0.3448, 2.001, 0.8449), (-0.2375, 2.059, -0.3962), (-0.2375, 2.059, 0.8449), (-0.1211, 2.094, -0.3962), (-0.1211, 2.094, 0.8449), (2.733e-08, 2.106, 0.2243), (0.1211, 2.094, 0.2243), (0.2375, 2.059, 0.2243), (0.3448, 2.001, 0.2243), (0.4388, 1.924, 0.2243), (0.516, 1.83, 0.2243), (0.5733, 1.723, 0.2243), (0.6086, 1.606, 0.2243), (0.6205, 1.485, 0.2243), (0.6086, 1.364, 0.2243), (0.5733, 1.248, 0.2243), (0.516, 1.141, 0.2243), (0.4388, 1.047, 0.2243), (0.3448, 0.9694, 0.2243), (0.2375, 0.9121, 0.2243), (0.1211, 0.8768, 0.2243), (-1.749e-07, 0.8648, 0.2243), (-0.1211, 0.8768, 0.2243), (-0.2375, 0.9121, 0.2243), (-0.3448, 0.9694, 0.2243), (-0.4388, 1.047, 0.2243), (-0.516, 1.141, 0.2243), (-0.5733, 1.248, 0.2243), (-0.6086, 1.364, 0.2243), (-0.6205, 1.485, 0.2243), (-0.6086, 1.606, 0.2243), (-0.5733, 1.723, 0.2243), (-0.516, 1.83, 0.2243), (-0.4388, 1.924, 0.2243), (-0.3448, 2.001, 0.2243), (-0.2375, 2.059, 0.2243), (-0.1211, 2.094, 0.2243), (3.494e-09, 2.106, -0.4235), (0.1118, 2.094, -0.4215), (0.2193, 2.059, -0.4196), (0.3184, 2.001, -0.4178), (0.4052, 1.924, -0.4162), (0.4764, 1.83, -0.4149), (0.5294, 1.723, -0.414), (0.562, 1.606, -0.4134), (0.573, 1.485, -0.4132), (0.562, 1.364, -0.4134), (0.5294, 1.248, -0.414), (0.4764, 1.141, -0.4149), (0.4052, 1.047, -0.4162), (0.3184, 0.9694, -0.4178), (0.2193, 0.9121, -0.4196), (0.1118, 0.8768, -0.4215), (-1.264e-07, 0.8648, -0.4235), (-0.1118, 0.8768, -0.4256), (-0.2193, 0.9121, -0.4275), (-0.3184, 0.9694, -0.4293), (-0.4052, 1.047, -0.4309), (-0.4764, 1.141, -0.4322), (-0.5294, 1.248, -0.4331), (-0.562, 1.364, -0.4337), (-0.573, 1.485, -0.4339), (-0.562, 1.606, -0.4337), (-0.5294, 1.723, -0.4331), (-0.4764, 1.83, -0.4322), (-0.4052, 1.924, -0.4309), (-0.3184, 2.001, -0.4293), (-0.2193, 2.059, -0.4275), (-0.1118, 2.094, -0.4256), (0.3833, 2.106, -0.4637), (0.4667, 2.094, -0.4599), (0.5469, 2.059, -0.4562), (0.6209, 2.001, -0.4529), (0.6857, 1.924, -0.4499), (0.7389, 1.83, -0.4474), (0.7784, 1.723, -0.4456), (0.8028, 1.606, -0.4445), (0.811, 1.485, -0.4441), (0.8028, 1.364, -0.4445), (0.7784, 1.248, -0.4456), (0.7389, 1.141, -0.4474), (0.6857, 1.047, -0.4499), (0.6209, 0.9694, -0.4529), (0.5469, 0.9121, -0.4562), (0.4667, 0.8768, -0.4599), (0.3833, 0.8648, -0.4637), (0.2998, 0.8768, -0.4676), (0.2196, 0.9121, -0.4712), (0.1457, 0.9694, -0.4746), (0.08084, 1.047, -0.4776), (0.02765, 1.141, -0.48), (-0.01187, 1.248, -0.4818), (-0.03621, 1.364, -0.483), (-0.04443, 1.485, -0.4833), (-0.03621, 1.606, -0.483), (-0.01187, 1.723, -0.4818), (0.02765, 1.83, -0.48), (0.08084, 1.924, -0.4776), (0.1457, 2.001, -0.4746), (0.2196, 2.059, -0.4712), (0.2998, 2.094, -0.4676), (0.9119, 2.106, -0.4857), (0.9693, 2.094, -0.481), (1.024, 2.059, -0.4765), (1.075, 2.001, -0.4724), (1.12, 1.924, -0.4688), (1.156, 1.83, -0.4659), (1.184, 1.723, -0.4637), (1.2, 1.606, -0.4623), (1.206, 1.485, -0.4618), (1.2, 1.364, -0.4623), (1.184, 1.248, -0.4637), (1.156, 1.141, -0.4659), (1.12, 1.047, -0.4688), (1.075, 0.9694, -0.4724), (1.024, 0.9121, -0.4765), (0.9693, 0.8768, -0.481), (0.9119, 0.8648, -0.4857), (0.8546, 0.8768, -0.4903), (0.7995, 0.9121, -0.4948), (0.7486, 0.9694, -0.4989), (0.7041, 1.047, -0.5025), (0.6675, 1.141, -0.5055), (0.6404, 1.248, -0.5077), (0.6236, 1.364, -0.509), (0.618, 1.485, -0.5095), (0.6236, 1.606, -0.509), (0.6404, 1.723, -0.5077), (0.6675, 1.83, -0.5055), (0.7041, 1.924, -0.5025), (0.7486, 2.001, -0.4989), (0.7995, 2.059, -0.4948), (0.8546, 2.094, -0.4903), (1.485, 2.106, -0.4991), (1.508, 2.094, -0.4939), (1.531, 2.059, -0.4889), (1.552, 2.001, -0.4844), (1.57, 1.924, -0.4803), (1.585, 1.83, -0.477), (1.596, 1.723, -0.4746), (1.603, 1.606, -0.4731), (1.606, 1.485, -0.4726), (1.603, 1.364, -0.4731), (1.596, 1.248, -0.4746), (1.585, 1.141, -0.477), (1.57, 1.047, -0.4803), (1.552, 0.9694, -0.4844), (1.531, 0.9121, -0.4889), (1.508, 0.8768, -0.4939), (1.485, 0.8648, -0.4991), (1.461, 0.8768, -0.5043), (1.439, 0.9121, -0.5092), (1.418, 0.9694, -0.5138), (1.4, 1.047, -0.5179), (1.385, 1.141, -0.5212), (1.374, 1.248, -0.5236), (1.367, 1.364, -0.5251), (1.364, 1.485, -0.5256), (1.367, 1.606, -0.5251), (1.374, 1.723, -0.5236), (1.385, 1.83, -0.5212), (1.4, 1.924, -0.5179), (1.418, 2.001, -0.5138), (1.439, 2.059, -0.5092), (1.461, 2.094, -0.5043), (2.542, 2.106, -0.4963), (2.44, 2.094, -0.4934), (2.341, 2.059, -0.4907), (2.25, 2.002, -0.4883), (2.17, 1.925, -0.4861), (2.103, 1.831, -0.4844), (2.053, 1.723, -0.4832), (2.022, 1.607, -0.4824), (2.01, 1.486, -0.4823), (2.018, 1.365, -0.4827), (2.045, 1.249, -0.4836), (2.092, 1.141, -0.4851), (2.155, 1.047, -0.487), (2.233, 0.97, -0.4893), (2.322, 0.9126, -0.4919), (2.42, 0.8772, -0.4947), (2.521, 0.8651, -0.4975), (2.624, 0.8769, -0.5004), (2.722, 0.912, -0.5031), (2.813, 0.9692, -0.5056), (2.894, 1.046, -0.5077), (2.96, 1.14, -0.5094), (3.01, 1.247, -0.5106), (3.042, 1.364, -0.5114), (3.054, 1.485, -0.5115), (3.046, 1.606, -0.5111), (3.018, 1.722, -0.5102), (2.972, 1.829, -0.5087), (2.908, 1.923, -0.5068), (2.83, 2.001, -0.5045), (2.741, 2.058, -0.5019), (2.644, 2.094, -0.4991), (3.923, 0.3418, -0.4732), (4.379, 0.4072, -0.4756), (4.8, 0.5156, -0.4779), (5.172, 0.6628, -0.4799), (5.478, 0.8433, -0.4816), (5.707, 1.05, -0.4829), (5.851, 1.275, -0.4837), (5.905, 1.51, -0.4841), (5.865, 1.745, -0.4839), (5.733, 1.972, -0.4833), (5.515, 2.182, -0.4822), (5.219, 2.367, -0.4807), (4.857, 2.52, -0.4788), (4.441, 2.634, -0.4766), (3.989, 2.706, -0.4742), (3.517, 2.732, -0.4717), (3.044, 2.713, -0.4692), (2.588, 2.647, -0.4668), (2.166, 2.539, -0.4645), (1.795, 2.392, -0.4625), (1.489, 2.211, -0.4608), (1.259, 2.004, -0.4595), (1.115, 1.779, -0.4587), (1.062, 1.544, -0.4584), (1.102, 1.309, -0.4585), (1.234, 1.082, -0.4591), (3.347, 1.494, -0.522), (1.451, 0.872, -0.4602), (1.747, 0.6873, -0.4617), (2.11, 0.5348, -0.4636), (2.526, 0.4204, -0.4658), (2.978, 0.3486, -0.4682), (3.45, 0.3221, -0.4707)], [], [(64, 1, 3, 65), (65, 3, 5, 66), (66, 5, 7, 67), (67, 7, 9, 68), (68, 9, 11, 69), (69, 11, 13, 70), (70, 13, 15, 71), (71, 15, 17, 72), (72, 17, 19, 73), (73, 19, 21, 74), (74, 21, 23, 75), (75, 23, 25, 76), (76, 25, 27, 77), (77, 27, 29, 78), (78, 29, 31, 79), (79, 31, 33, 80), (80, 33, 35, 81), (81, 35, 37, 82), (82, 37, 39, 83), (83, 39, 41, 84), (84, 41, 43, 85), (85, 43, 45, 86), (86, 45, 47, 87), (87, 47, 49, 88), (88, 49, 51, 89), (89, 51, 53, 90), (90, 53, 55, 91), (91, 55, 57, 92), (92, 57, 59, 93), (93, 59, 61, 94), (3, 1, 63, 61, 59, 57, 55, 53, 51, 49, 47, 45, 43, 41, 39, 37, 35, 33, 31, 29, 27, 25, 23, 21, 19, 17, 15, 13, 11, 9, 7, 5), (95, 63, 1, 64), (94, 61, 63, 95), (34, 36, 114, 113), (60, 94, 95, 62), (62, 95, 64, 0), (58, 93, 94, 60), (56, 92, 93, 58), (54, 91, 92, 56), (52, 90, 91, 54), (50, 89, 90, 52), (48, 88, 89, 50), (46, 87, 88, 48), (44, 86, 87, 46), (42, 85, 86, 44), (40, 84, 85, 42), (38, 83, 84, 40), (36, 82, 83, 38), (34, 81, 82, 36), (32, 80, 81, 34), (30, 79, 80, 32), (28, 78, 79, 30), (26, 77, 78, 28), (24, 76, 77, 26), (22, 75, 76, 24), (20, 74, 75, 22), (18, 73, 74, 20), (16, 72, 73, 18), (14, 71, 72, 16), (12, 70, 71, 14), (10, 69, 70, 12), (8, 68, 69, 10), (6, 67, 68, 8), (4, 66, 67, 6), (2, 65, 66, 4), (0, 64, 65, 2), (122, 123, 155, 154), (52, 54, 123, 122), (8, 10, 101, 100), (26, 28, 110, 109), (44, 46, 119, 118), (0, 2, 97, 96), (62, 0, 96, 127), (18, 20, 106, 105), (36, 38, 115, 114), (54, 56, 124, 123), (10, 12, 102, 101), (28, 30, 111, 110), (46, 48, 120, 119), (2, 4, 98, 97), (20, 22, 107, 106), (38, 40, 116, 115), (56, 58, 125, 124), (12, 14, 103, 102), (30, 32, 112, 111), (48, 50, 121, 120), (4, 6, 99, 98), (22, 24, 108, 107), (40, 42, 117, 116), (58, 60, 126, 125), (14, 16, 104, 103), (32, 34, 113, 112), (50, 52, 122, 121), (6, 8, 100, 99), (24, 26, 109, 108), (42, 44, 118, 117), (60, 62, 127, 126), (16, 18, 105, 104), (157, 158, 190, 189), (109, 110, 142, 141), (96, 97, 129, 128), (123, 124, 156, 155), (110, 111, 143, 142), (97, 98, 130, 129), (124, 125, 157, 156), (111, 112, 144, 143), (98, 99, 131, 130), (125, 126, 158, 157), (112, 113, 145, 144), (99, 100, 132, 131), (126, 127, 159, 158), (113, 114, 146, 145), (100, 101, 133, 132), (127, 96, 128, 159), (114, 115, 147, 146), (101, 102, 134, 133), (115, 116, 148, 147), (102, 103, 135, 134), (116, 117, 149, 148), (103, 104, 136, 135), (117, 118, 150, 149), (104, 105, 137, 136), (118, 119, 151, 150), (105, 106, 138, 137), (119, 120, 152, 151), (106, 107, 139, 138), (120, 121, 153, 152), (107, 108, 140, 139), (121, 122, 154, 153), (108, 109, 141, 140), (179, 180, 212, 211), (144, 145, 177, 176), (131, 132, 164, 163), (158, 159, 191, 190), (145, 146, 178, 177), (132, 133, 165, 164), (159, 128, 160, 191), (146, 147, 179, 178), (133, 134, 166, 165), (147, 148, 180, 179), (134, 135, 167, 166), (148, 149, 181, 180), (135, 136, 168, 167), (149, 150, 182, 181), (136, 137, 169, 168), (150, 151, 183, 182), (137, 138, 170, 169), (151, 152, 184, 183), (138, 139, 171, 170), (152, 153, 185, 184), (139, 140, 172, 171), (153, 154, 186, 185), (140, 141, 173, 172), (154, 155, 187, 186), (141, 142, 174, 173), (128, 129, 161, 160), (155, 156, 188, 187), (142, 143, 175, 174), (129, 130, 162, 161), (156, 157, 189, 188), (143, 144, 176, 175), (130, 131, 163, 162), (214, 215, 247, 246), (166, 167, 199, 198), (180, 181, 213, 212), (167, 168, 200, 199), (181, 182, 214, 213), (168, 169, 201, 200), (182, 183, 215, 214), (169, 170, 202, 201), (183, 184, 216, 215), (170, 171, 203, 202), (184, 185, 217, 216), (171, 172, 204, 203), (185, 186, 218, 217), (172, 173, 205, 204), (186, 187, 219, 218), (173, 174, 206, 205), (160, 161, 193, 192), (187, 188, 220, 219), (174, 175, 207, 206), (161, 162, 194, 193), (188, 189, 221, 220), (175, 176, 208, 207), (162, 163, 195, 194), (189, 190, 222, 221), (176, 177, 209, 208), (163, 164, 196, 195), (190, 191, 223, 222), (177, 178, 210, 209), (164, 165, 197, 196), (191, 160, 192, 223), (178, 179, 211, 210), (165, 166, 198, 197), (224, 225, 226, 227, 228, 229, 230, 231, 232, 233, 234, 235, 236, 237, 238, 239, 240, 241, 242, 243, 244, 245, 246, 247, 248, 249, 250, 251, 252, 253, 254, 255), (201, 202, 234, 233), (215, 216, 248, 247), (202, 203, 235, 234), (216, 217, 249, 248), (203, 204, 236, 235), (217, 218, 250, 249), (204, 205, 237, 236), (218, 219, 251, 250), (205, 206, 238, 237), (192, 193, 225, 224), (219, 220, 252, 251), (206, 207, 239, 238), (193, 194, 226, 225), (220, 221, 253, 252), (207, 208, 240, 239), (194, 195, 227, 226), (221, 222, 254, 253), (208, 209, 241, 240), (195, 196, 228, 227), (222, 223, 255, 254), (209, 210, 242, 241), (196, 197, 229, 228), (223, 192, 224, 255), (210, 211, 243, 242), (197, 198, 230, 229), (211, 212, 244, 243), (198, 199, 231, 230), (212, 213, 245, 244), (199, 200, 232, 231), (213, 214, 246, 245), (200, 201, 233, 232), (287, 282, 288), (256, 282, 257), (286, 282, 287), (285, 282, 286), (284, 282, 285), (283, 282, 284), (281, 282, 283), (280, 282, 281), (279, 282, 280), (278, 282, 279), (277, 282, 278), (276, 282, 277), (275, 282, 276), (274, 282, 275), (273, 282, 274), (272, 282, 273), (271, 282, 272), (270, 282, 271), (269, 282, 270), (268, 282, 269), (267, 282, 268), (266, 282, 267), (265, 282, 266), (264, 282, 265), (263, 282, 264), (262, 282, 263), (261, 282, 262), (260, 282, 261), (259, 282, 260), (258, 282, 259), (288, 282, 256), (257, 282, 258)])
me_cylinder.use_remesh_preserve_volume = False
me_cylinder.use_remesh_preserve_attributes = False
me_cylinder.use_mirror_vertex_groups = False
me_cylinder.update()
me_plane = bpy.data.meshes.new('Plane')
me_plane.from_pydata([(-1.0, -1.0, 0.0), (1.0, -1.0, 0.0), (-1.0, 1.0, 0.0), (1.0, 1.0, 0.0), (-1.0, 0.5566, 0.0), (1.0, 0.5566, 0.0), (-1.0, -0.4788, 0.0), (1.0, -0.4788, 0.0), (-1.0, -0.4788, 0.1348), (-1.0, -1.0, 0.1348), (1.0, -1.0, 0.1348), (1.0, -0.4788, 0.1348), (1.0, 0.5566, 0.09552), (1.0, 1.0, 0.09552), (-1.0, 1.0, 0.09552), (-1.0, 0.5566, 0.09552), (-1.0, -0.5145, 0.0), (1.0, -0.5145, 0.0), (-1.0, -0.5145, 0.1348), (1.0, -0.5145, 0.1348), (1.0, -0.5145, 0.1348), (1.0, -0.4788, 0.1348), (-1.0, -0.4788, 0.1348), (-1.0, -0.5145, 0.1348), (1.0, -0.5145, 0.1401), (1.0, -0.4788, 0.1401), (-1.0, -0.4788, 0.1401), (-1.0, -0.5145, 0.1401), (1.0, 0.5876, 0.0), (-1.0, 0.5876, 0.0), (1.0, 0.5876, 0.09552), (-1.0, 0.5876, 0.09552), (-1.0, 0.5876, 0.09973), (-1.0, 0.5566, 0.09973), (1.0, 0.5566, 0.09973), (1.0, 0.5876, 0.09973)], [], [(3, 2, 14, 13), (6, 7, 5, 4), (0, 1, 10, 9), (19, 11, 21, 20), (17, 7, 11, 19), (16, 0, 9, 18), (7, 6, 8, 11), (31, 30, 13, 14), (4, 5, 12, 15), (29, 4, 15, 31), (28, 3, 13, 30), (6, 16, 18, 8), (1, 17, 19, 10), (9, 10, 19, 18), (23, 20, 24, 27), (18, 19, 20, 23), (8, 18, 23, 22), (11, 8, 22, 21), (27, 24, 25, 26), (21, 22, 26, 25), (22, 23, 27, 26), (20, 21, 25, 24), (5, 28, 30, 12), (2, 29, 31, 14), (12, 30, 35, 34), (33, 34, 35, 32), (15, 12, 34, 33), (30, 31, 32, 35), (31, 15, 33, 32)])
me_plane.use_remesh_preserve_volume = False
me_plane.use_remesh_preserve_attributes = False
me_plane.use_mirror_vertex_groups = False
me_plane.update()

# ---- objects
ob_cylinder_003 = bpy.data.objects.new('Cylinder.003', me_cylinder_004)
ob_cylinder_002 = bpy.data.objects.new('Cylinder.002', me_cylinder_003)
ob_plane_003 = bpy.data.objects.new('Plane.003', me_plane_003)
ob_plane_002 = bpy.data.objects.new('Plane.002', me_plane_002)
ob_plane_001 = bpy.data.objects.new('Plane.001', me_plane_001)
ob_cylinder_001 = bpy.data.objects.new('Cylinder.001', me_cylinder_001)
ob_cylinder = bpy.data.objects.new('Cylinder', me_cylinder)
ob_plane = bpy.data.objects.new('Plane', me_plane)
ob_lamp = bpy.data.objects.new('Lamp', light_lamp)
ob_camera = bpy.data.objects.new('Camera', cam_camera)

# ---- transforms, parenting, visibility, modifiers, constraints
ob_cylinder_003.location = (-5.212, -2.308, 0.2144)
ob_cylinder_003.scale = (-0.02003, -0.02003, -0.2592)
ob_cylinder_003.lineart.crease_threshold = 0.0
ob_cylinder_002.location = (2.889, -2.492, 0.2714)
ob_cylinder_002.scale = (-0.04683, -0.04683, -0.1212)
ob_cylinder_002.lineart.crease_threshold = 0.0
ob_plane_003.location = (3.061, 3.291, 0.3237)
ob_plane_003.scale = (0.5895, 0.025, 0.5895)
ob_plane_003.lineart.crease_threshold = 0.0
ob_plane_002.location = (0.7292, 3.291, 0.3237)
ob_plane_002.scale = (0.5895, 0.025, 0.5895)
ob_plane_002.lineart.crease_threshold = 0.0
ob_plane_001.location = (0.7292, 3.291, 0.3237)
ob_plane_001.scale = (0.5895, 0.025, 0.5895)
ob_plane_001.lineart.crease_threshold = 0.0
ob_cylinder_001.location = (0.497, -2.932, 0.3823)
ob_cylinder_001.scale = (0.1721, 0.1721, 0.1721)
ob_cylinder_001.lineart.crease_threshold = 0.0
_m = ob_cylinder_001.modifiers.new('Boolean', 'BOOLEAN')
_m.solver = 'FAST'
ob_cylinder.location = (2.364, -3.521, 1.737)
ob_cylinder.rotation_euler = (0.0, -0.0, 1.571)
ob_cylinder.scale = (0.08094, 0.08094, -1.857)
ob_cylinder.lineart.crease_threshold = 0.0
ob_plane.location = (0.0, 0.0, 0.0)
ob_plane.scale = (8.044, 3.855, 1.59)
ob_plane.lineart.crease_threshold = 0.0
ob_lamp.location = (4.076, 1.005, 5.904)
ob_lamp.rotation_euler = (0.6503, 0.05522, 1.866)
ob_lamp.lock_rotations_4d = False
ob_lamp.empty_display_type = 'ARROWS'
ob_lamp.color = (0.0, 0.0, 0.0, 0.0)
ob_lamp.lineart.crease_threshold = 0.0
ob_camera.location = (7.481, -6.508, 5.344)
ob_camera.rotation_euler = (1.109, 0.01082, 0.8149)
ob_camera.lock_rotations_4d = False
ob_camera.empty_display_type = 'ARROWS'
ob_camera.color = (0.0, 0.0, 0.0, 0.0)
ob_camera.display_type = 'WIRE'
ob_camera.lineart.crease_threshold = 0.0

# ---- collection membership
col_collection_1.objects.link(ob_cylinder_003)
col_collection_1.objects.link(ob_cylinder_002)
col_collection_1.objects.link(ob_plane_003)
col_collection_1.objects.link(ob_plane_002)
col_collection_1.objects.link(ob_plane_001)
col_collection_1.objects.link(ob_cylinder_001)
col_collection_1.objects.link(ob_cylinder)
col_collection_1.objects.link(ob_plane)
col_collection_1.objects.link(ob_lamp)
col_collection_1.objects.link(ob_camera)

# ---- scene / render settings (as saved in the file)
scene.camera = ob_camera
scene.frame_start = 1; scene.frame_end = 250; scene.frame_set(1)
scene.render.engine = 'BLENDER_EEVEE_NEXT'
scene.render.resolution_percentage = 50
scene.render.dither_intensity = 0.0
scene.cycles.use_denoising = False
scene.cycles.samples = 10
scene.cycles.sampling_pattern = 'TABULATED_SOBOL'
scene.cycles.light_sampling_threshold = 0.0
scene.cycles.use_adaptive_sampling = False
scene.cycles.use_light_tree = False
scene.cycles.blur_glossy = 0.0
scene.cycles.pixel_filter_type = 'GAUSSIAN'
scene.cycles.sample_clamp_indirect = 0.0
scene.view_settings.view_transform = 'Standard'
bpy.context.view_layer.update()
